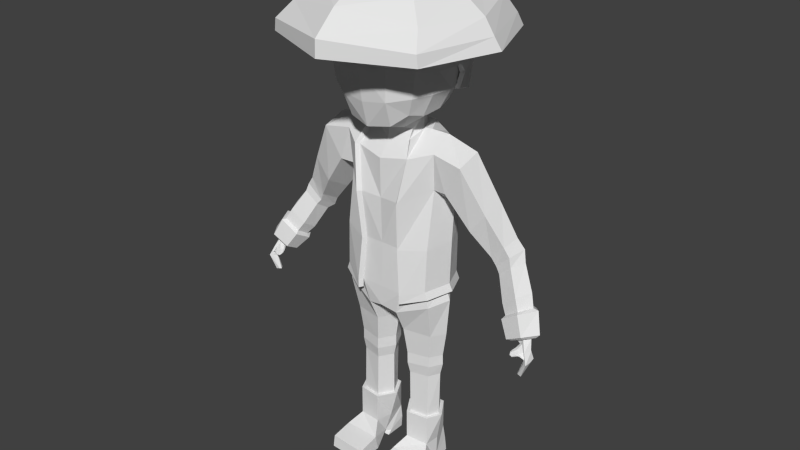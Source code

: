 # Source: yamato_civil.blend  (saved by Blender 2.75.0; exported with 4.5.12 LTS)
import bpy
from mathutils import Matrix  # noqa: F401  (used for matrix-valued properties, if any)

bpy.ops.wm.read_factory_settings(use_empty=True)
scene = bpy.context.scene
scene.name = 'Scene'

# ---- collections
col_collection_1 = bpy.data.collections.new('Collection 1'); scene.collection.children.link(col_collection_1)

# ---- world
world_world = bpy.data.worlds.new('World'); scene.world = world_world
world_world.color = (0.05088, 0.05088, 0.05088)
world_world.use_sun_shadow = False
world_world.sun_shadow_jitter_overblur = 0.0
world_world.cycles.sampling_method = 'MANUAL'
world_world.cycles.sample_map_resolution = 256

# ---- meshes
me_cube_002 = bpy.data.meshes.new('Cube.002')
me_cube_002.from_pydata([(-0.4102, -1.874, 5.578), (-0.7697, 1.326, 5.482), (-0.7205, 1.277, 6.151), (-0.7205, -1.503, 6.182), (-1.669, -0.6467, 5.463), (-0.7011, -1.615, 5.533), (-1.286, -1.11, 6.099), (-1.386, -1.266, 5.664), (-1.67, 0.2072, 5.152), (-1.557, 0.3876, 4.649), (-1.47, 0.8732, 4.526), (-0.8452, 1.13, 4.343), (-1.428, 0.3386, 4.625), (-1.375, 0.7734, 4.504), (-0.8058, 0.9966, 4.33), (-1.786, -0.06838, 5.476), (-0.7619, 1.405, 6.186), (-0.7041, 1.13, 6.811), (-1.379, 1.052, 6.132), (-0.8092, 1.459, 5.495), (-1.698, 0.5319, 6.172), (-1.814, 0.2339, 5.209), (-1.353, 0.5043, 6.773), (-1.8, -0.06492, 6.215), (-1.699, -0.6599, 6.173), (-1.352, -0.637, 6.767), (-1.384, -1.198, 6.145), (-1.816, -0.7157, 5.485), (-0.7742, -1.623, 6.23), (-0.7624, -1.662, 5.557), (-0.7081, -1.292, 6.796), (-0.7391, -0.7357, 7.148), (-0.7808, -0.07061, 7.276), (-0.7397, 0.5917, 7.172), (-1.47, 1.119, 5.503), (-1.923, -0.06876, 5.5), (-1.432, -0.06651, 6.854), (-1.486, -1.359, 5.691), (-1.172, 0.914, 6.592), (-1.174, -1.056, 6.586), (-0.3803, -1.582, 6.184), (-0.3488, -1.757, 5.543), (-0.4474, 1.191, 4.402), (-0.4038, 1.444, 6.173), (-0.4103, -1.705, 6.231), (-0.3919, -0.7753, 7.157), (-0.3922, 0.6189, 7.19), (-0.4015, 1.481, 5.524), (-0.4137, -0.07592, 7.295), (-0.3736, 1.177, 6.817), (-0.3757, -1.362, 6.794), (-0.7205, 1.277, 6.151), (-1.314, 1.003, 5.512), (-1.552, -0.6022, 6.141), (-1.536, 0.4975, 6.127), (-1.682, -0.05736, 6.169), (-1.206, 0.9685, 6.122), (-0.4048, 1.347, 5.525), (-0.4474, 1.08, 4.402), (-0.3835, 1.347, 6.169), (0.4102, -1.874, 5.578), (0.7697, 1.326, 5.482), (0.7205, 1.277, 6.151), (0.7205, -1.503, 6.182), (1.669, -0.6467, 5.463), (0.7011, -1.615, 5.533), (1.286, -1.11, 6.099), (1.386, -1.266, 5.664), (1.67, 0.2072, 5.152), (1.557, 0.3876, 4.649), (1.47, 0.8732, 4.526), (0.8452, 1.13, 4.343), (1.428, 0.3386, 4.625), (1.375, 0.7734, 4.504), (0.8058, 0.9966, 4.33), (1.786, -0.06838, 5.476), (0.7619, 1.405, 6.186), (0.7041, 1.13, 6.811), (1.379, 1.052, 6.132), (0.8092, 1.459, 5.495), (1.698, 0.5319, 6.172), (1.814, 0.2339, 5.209), (1.353, 0.5043, 6.773), (1.8, -0.06492, 6.215), (1.699, -0.6599, 6.173), (1.352, -0.637, 6.767), (1.384, -1.198, 6.145), (1.816, -0.7157, 5.485), (0.7742, -1.623, 6.23), (0.7624, -1.662, 5.557), (0.7081, -1.292, 6.796), (0.7391, -0.7357, 7.148), (0.7808, -0.07061, 7.276), (0.7397, 0.5917, 7.172), (1.47, 1.119, 5.503), (1.923, -0.06876, 5.5), (1.432, -0.06651, 6.854), (1.486, -1.359, 5.691), (1.172, 0.914, 6.592), (1.174, -1.056, 6.586), (0.3803, -1.582, 6.184), (0.3488, -1.757, 5.543), (0.4474, 1.191, 4.402), (0.4038, 1.444, 6.173), (0.4103, -1.705, 6.231), (0.3919, -0.7753, 7.157), (0.3922, 0.6189, 7.19), (0.4015, 1.481, 5.524), (0.4137, -0.07592, 7.295), (0.3736, 1.177, 6.817), (0.3757, -1.362, 6.794), (0.7205, 1.277, 6.151), (0.0, -1.668, 6.186), (0.0, 1.259, 4.466), (0.0, 1.486, 6.16), (0.0, -1.796, 6.233), (0.0, -0.8187, 7.167), (0.0, 0.6487, 7.21), (0.0, 1.229, 6.823), (0.0, -1.401, 6.757), (0.0, -0.08172, 7.316), (0.0, -1.787, 5.512), (0.0, -1.883, 5.574), (0.0, 1.513, 5.567), (1.314, 1.003, 5.512), (1.552, -0.6022, 6.141), (1.536, 0.4975, 6.127), (1.682, -0.05736, 6.169), (1.206, 0.9685, 6.122), (0.4048, 1.347, 5.525), (0.4474, 1.08, 4.402), (0.0, 1.147, 4.466), (0.0, 1.379, 5.561), (0.3835, 1.347, 6.169), (0.0, 1.379, 6.155), (-1.576, -0.613, 6.136), (-1.669, -0.06487, 6.177), (-1.786, -0.06838, 5.485), (-0.5337, 0.4427, 3.481), (-1.259, -0.6208, -0.9397), (-0.681, 1.08, 4.897), (-1.576, 0.4833, 6.136), (-1.523, -0.6837, 4.765), (-1.469, 0.4573, 4.889), (-0.7205, -1.503, 6.192), (-0.7145, -1.556, 4.607), (-0.6637, 0.4884, 3.972), (-0.6343, -0.7523, 3.704), (-1.642, -0.07892, 4.8), (-1.562, 0.4496, 5.463), (-0.7718, -1.615, 5.486), (-0.6374, -0.1411, 3.759), (-1.282, 0.9129, 4.905), (-0.6355, 0.9423, 4.36), (-1.286, -1.11, 6.109), (-1.274, -1.193, 4.732), (-1.225, -0.6725, 4.141), (-1.212, 0.4437, 4.33), (-0.6481, -1.278, 3.883), (-1.378, -1.206, 5.463), (-1.289, -0.08836, 4.191), (-1.069, -1.069, 4.222), (-1.055, 0.791, 4.519), (-1.396, -0.6139, -1.49), (-1.195, 0.6513, -1.604), (-0.4754, -0.8723, -1.847), (-0.4664, 0.8474, -1.887), (-1.182, -0.3193, -5.388), (-1.046, 0.4994, -5.388), (-0.6296, -0.3991, -5.388), (-0.5987, 0.4751, -5.388), (-1.046, 0.4385, -3.696), (-0.5185, 0.5463, -3.692), (-0.5653, -0.4625, -3.681), (-1.232, -0.3204, -3.642), (-0.4192, 0.6374, -2.537), (-1.313, -0.3847, -2.55), (-1.08, 0.5102, -2.547), (-0.4778, -0.5523, -2.538), (-1.651, 0.04201, -1.426), (-0.1533, 0.03486, -1.99), (-1.343, 0.04035, -5.388), (-0.3589, 0.0359, -5.388), (-1.453, 0.0404, -3.625), (-0.2845, 0.03647, -3.695), (-0.1594, 0.03612, -2.544), (-1.556, 0.04075, -2.564), (-1.257, -0.4075, -5.388), (-0.2409, 0.03131, -5.388), (-1.09, 0.604, -5.388), (-0.5754, -0.5061, -5.388), (-0.5372, 0.5739, -5.388), (-1.456, 0.0368, -5.388), (-1.257, -0.4129, -6.312), (-1.09, 0.604, -6.29), (-0.5754, -0.5007, -6.267), (-1.303, 0.03605, -6.29), (-0.4868, 0.03206, -6.29), (-0.3579, -0.8554, -6.6), (-1.475, -0.8165, -6.609), (-0.3579, -1.531, -6.735), (-1.475, -1.461, -6.722), (-0.3579, -1.584, -7.073), (-1.475, -1.521, -7.073), (-0.3579, -0.7434, -7.073), (-1.475, -0.7254, -7.073), (-0.5754, -0.123, -6.833), (-1.257, -0.1271, -6.85), (-0.5182, 0.07392, -6.945), (-1.323, -0.01931, -6.896), (-0.5275, -0.04008, -7.073), (-1.315, -0.09638, -7.073), (-0.5311, 0.5856, -7.073), (-1.26, 0.5522, -7.073), (-0.5064, 0.5929, -6.705), (-1.166, 0.6081, -6.702), (-0.5372, 0.5739, -6.29), (-4.23, -0.2897, -1.455), (-4.682, -0.3173, -1.855), (-4.608, -0.4582, -1.869), (-4.712, -0.5141, -1.865), (-4.696, -0.7126, -1.884), (-4.593, -0.656, -1.882), (-4.513, -0.5505, -1.894), (-4.49, -0.5577, -2.37), (-4.513, -0.6266, -2.334), (-4.493, -0.4977, -2.322), (-4.416, -0.4842, -2.295), (-4.406, -0.6148, -2.304), (-4.368, -0.5596, -2.316), (-4.571, -0.6141, -1.594), (-4.658, -0.4243, -1.601), (-4.397, -0.4218, -1.662), (-4.432, -0.3144, -1.606), (-4.525, -0.2716, -1.577), (-4.603, -0.6441, -1.776), (-4.544, -0.6014, -1.792), (-4.492, -0.5394, -1.798), (-4.421, -0.4997, -1.431), (-4.33, -0.4553, -1.47), (-4.304, -0.3878, -1.514), (-4.518, -0.5777, -1.605), (-4.404, -0.4607, -1.654), (-4.495, -0.7142, -1.677), (-4.242, -0.4995, -1.613), (-4.435, -0.666, -1.635), (-4.324, -0.5578, -1.648), (-4.461, -0.6897, -1.69), (-4.408, -0.6277, -1.691), (-4.338, -0.588, -1.584), (-4.247, -0.5436, -1.595), (-4.393, -0.7486, -1.668), (-4.392, -0.7385, -1.704), (-4.348, -0.6853, -1.706), (-4.275, -0.6624, -1.621), (-4.206, -0.5738, -1.649), (-4.267, -0.6202, -1.672), (-4.293, -0.7913, -1.703), (-4.207, -0.6156, -1.631), (-4.364, -0.7242, -1.659), (-4.304, -0.7814, -1.729), (-4.285, -0.7371, -1.738), (-4.216, -0.7195, -1.653), (-4.183, -0.6808, -1.672), (-4.192, -0.6481, -1.686), (-4.239, -0.7675, -1.678), (-4.224, -0.7025, -1.725), (-4.214, -0.7608, -1.713), (-0.6312, -0.368, 3.56), (-0.5115, 0.3041, 3.8), (-0.5313, 0.04151, 3.67), (-0.6714, 0.03522, 3.432), (-1.025, 0.4077, -4.032), (-0.6074, -0.3967, -4.022), (-0.5684, 0.4804, -4.029), (-1.183, -0.2808, -3.993), (-1.369, 0.04123, -3.981), (-0.3584, 0.03763, -4.031), (-1.044, 0.4358, -3.35), (-0.557, -0.4581, -3.338), (-0.5096, 0.5428, -3.345), (-1.232, -0.3171, -3.315), (-0.282, 0.03698, -3.349), (-1.446, 0.04088, -3.308), (-1.622, 0.1964, 1.561), (-4.381, -0.1474, -1.282), (-0.6001, -1.003, 1.632), (-0.6676, 0.992, -1.178), (-0.6934, -1.122, 1.635), (-1.137, 0.7577, -1.021), (-0.5446, -0.8764, 0.2052), (-0.665, -0.9303, -1.139), (-1.4, -0.4159, 2.029), (-1.285, 0.7354, 2.115), (-0.6899, 1.149, -1.132), (-4.429, -0.4711, -1.283), (-0.734, -1.065, -1.135), (-1.62, 0.05216, -0.8929), (-1.37, -0.7242, -0.9372), (-4.213, -0.4414, -1.385), (-1.389, -0.6707, 0.3287), (-0.6632, -0.5528, 3.27), (-1.455, -0.5315, 3.093), (-1.488, 0.0956, 3.466), (-1.232, 0.8811, -0.9802), (-1.252, 0.8708, 0.4588), (-1.264, 0.7212, 2.933), (-0.7274, 0.9731, 3.09), (-2.318, 0.1801, 3.171), (-1.807, -0.4898, 2.064), (-1.689, 0.1756, 1.514), (-1.731, 0.7566, 2.227), (-2.947, -0.2836, 1.718), (-2.715, 0.7597, 1.651), (-0.665, -0.9303, -1.402), (-1.561, 0.05483, -1.119), (-0.734, -1.065, -1.398), (-1.469, 0.04204, -0.8919), (-3.832, 0.3706, 0.3935), (-3.215, 0.3742, -0.2195), (-3.394, 0.7111, 0.03927), (-4.465, -0.02276, -1.295), (-3.28, -0.01172, 0.02534), (-4.476, -0.601, -1.222), (-4.028, -0.335, -0.2678), (-3.596, -0.2706, -0.612), (-3.55, 0.1236, -0.8665), (-3.669, 0.4832, -0.5927), (-3.961, 0.411, -0.3728), (-4.247, 0.1122, -0.2382), (-4.006, -0.6315, -1.387), (-1.228, 0.7705, -1.243), (-3.967, -0.2656, -1.584), (-4.17, 0.1392, -1.479), (-0.6676, 0.992, -1.441), (-4.529, 0.1138, -1.275), (-4.566, -0.298, -1.283), (-4.483, -0.69, -1.118), (-4.248, -0.5431, -0.6004), (-3.727, -0.4811, -0.9521), (-3.679, -0.003954, -1.227), (-3.915, 0.4082, -1.012), (-4.246, 0.3541, -0.7864), (-4.792, -0.2633, -1.121), (-4.546, -0.004276, -0.6036), (-4.402, -0.02542, -0.5715), (-4.18, -0.425, -0.5906), (-4.132, 0.2642, -0.6848), (-4.465, -0.02276, -1.295), (-3.739, -0.01796, -1.096), (-3.577, -0.02315, 0.6102), (-0.8007, -0.8197, 2.881), (-4.204, 0.01104, -1.425), (-3.441, 0.8113, 0.5378), (-3.001, 0.3562, 1.875), (-2.498, -0.3073, 1.128), (-2.366, 0.3474, 0.7736), (-2.441, 0.9225, 1.26), (-3.85, 0.3234, -0.8745), (-4.221, -0.1135, -1.342), (-4.705, -0.2944, -1.223), (-3.249, 0.7654, 0.8197), (-3.491, 0.4583, 0.9706), (-3.409, -0.04201, 0.8524), (-3.017, -0.01808, 0.4272), (-2.886, 0.4485, 0.1787), (-4.476, -0.601, -1.222), (-2.99, 0.8725, 0.536), (-4.109, -0.2947, -1.545), (-4.117, -0.5548, -1.412), (-3.772, -0.3667, -0.8827), (-4.117, -0.5548, -1.412), (-1.461, -0.7114, -1.162), (-4.109, -0.2947, -1.545), (-4.204, 0.01104, -1.425), (-4.465, -0.02276, -1.295), (-4.476, -0.601, -1.222), (-1.351, -0.608, -1.164), (-4.18, -0.425, -0.5906), (-3.772, -0.3667, -0.8827), (-3.739, -0.01796, -1.096), (-3.85, 0.3234, -0.8745), (-4.132, 0.2642, -0.6848), (-4.705, -0.2944, -1.223), (-4.402, -0.02542, -0.5715), (-0.6899, 1.149, -1.395), (-1.323, 0.8939, -1.203), (-1.711, 0.06494, -1.119), (-3.772, -0.3667, -0.8827), (-3.85, 0.3234, -0.8745), (-3.739, -0.01796, -1.096), (-4.18, -0.425, -0.5906), (-4.132, 0.2642, -0.6848), (-4.402, -0.02542, -0.5715), (-0.73, 1.265, 1.908), (-0.8907, -0.9315, 2.929), (-0.6233, -1.005, 0.2108), (-0.9584, 0.04485, 3.494), (-0.7115, 1.054, 0.3787), (-1.632, 0.09485, 0.415), (-2.307, -0.5523, 2.94), (-1.988, 0.5819, 2.79), (-4.705, -0.2944, -1.223), (-4.204, 0.01104, -1.425), (-4.109, -0.2947, -1.545), (-3.7, 0.5042, 0.6926), (-3.603, 0.6346, 0.2536), (-3.148, 0.03343, 0.1859), (-3.071, 0.5271, -0.1166), (-3.182, 0.9137, 0.2578), (-4.117, -0.5548, -1.412), (-3.66, -0.06666, 0.36), (-0.6811, 0.5606, 3.525), (-0.7352, 0.008917, 3.486), (-0.7571, -0.6185, 3.368), (-0.8152, -0.5622, -6.684), (-0.6632, -0.5528, 3.27), (-1.574, -0.6295, 5.477), (1.576, -0.613, 6.136), (1.669, -0.06487, 6.177), (1.786, -0.06838, 5.485), (0.5337, 0.4427, 3.481), (1.259, -0.6208, -0.9397), (0.681, 1.08, 4.897), (1.576, 0.4833, 6.136), (1.523, -0.6837, 4.765), (1.469, 0.4573, 4.889), (0.7205, -1.503, 6.192), (0.7145, -1.556, 4.607), (0.6637, 0.4884, 3.972), (0.6343, -0.7523, 3.704), (1.642, -0.07892, 4.8), (1.562, 0.4496, 5.463), (0.7718, -1.615, 5.486), (0.6374, -0.1411, 3.759), (1.282, 0.9129, 4.905), (0.6355, 0.9423, 4.36), (1.286, -1.11, 6.109), (1.274, -1.193, 4.732), (1.225, -0.6725, 4.141), (1.212, 0.4437, 4.33), (0.6481, -1.278, 3.883), (1.378, -1.206, 5.463), (1.289, -0.08836, 4.191), (1.069, -1.069, 4.222), (1.055, 0.791, 4.519), (1.396, -0.6139, -1.49), (1.195, 0.6513, -1.604), (0.4754, -0.8723, -1.847), (0.4664, 0.8474, -1.887), (1.182, -0.3193, -5.388), (1.046, 0.4994, -5.388), (0.6296, -0.3991, -5.388), (0.5987, 0.4751, -5.388), (1.046, 0.4385, -3.696), (0.5185, 0.5463, -3.692), (0.5653, -0.4625, -3.681), (1.232, -0.3204, -3.642), (0.4192, 0.6374, -2.537), (1.313, -0.3847, -2.55), (1.08, 0.5102, -2.547), (0.4778, -0.5523, -2.538), (1.651, 0.04201, -1.426), (0.1533, 0.03486, -1.99), (1.343, 0.04035, -5.388), (0.3589, 0.0359, -5.388), (1.453, 0.0404, -3.625), (0.2845, 0.03647, -3.695), (0.1594, 0.03612, -2.544), (1.556, 0.04075, -2.564), (1.257, -0.4075, -5.388), (0.2409, 0.03131, -5.388), (1.09, 0.604, -5.388), (0.5754, -0.5061, -5.388), (0.5372, 0.5739, -5.388), (1.456, 0.0368, -5.388), (1.257, -0.4129, -6.312), (1.09, 0.604, -6.29), (0.5754, -0.5007, -6.267), (1.303, 0.03605, -6.29), (0.4868, 0.03206, -6.29), (0.3579, -0.8554, -6.6), (1.475, -0.8165, -6.609), (0.3579, -1.531, -6.735), (1.475, -1.461, -6.722), (0.3579, -1.584, -7.073), (1.475, -1.521, -7.073), (0.3579, -0.7434, -7.073), (1.475, -0.7254, -7.073), (0.5754, -0.123, -6.833), (1.257, -0.1271, -6.85), (0.5182, 0.07392, -6.945), (1.323, -0.01931, -6.896), (0.5275, -0.04008, -7.073), (1.315, -0.09638, -7.073), (0.5311, 0.5856, -7.073), (1.26, 0.5522, -7.073), (0.5064, 0.5929, -6.705), (1.166, 0.6081, -6.702), (0.5372, 0.5739, -6.29), (4.23, -0.2897, -1.455), (4.682, -0.3173, -1.855), (4.608, -0.4582, -1.869), (4.712, -0.5141, -1.865), (4.696, -0.7126, -1.884), (4.593, -0.656, -1.882), (4.513, -0.5505, -1.894), (4.49, -0.5577, -2.37), (4.513, -0.6266, -2.334), (4.493, -0.4977, -2.322), (4.416, -0.4842, -2.295), (4.406, -0.6148, -2.304), (4.368, -0.5596, -2.316), (4.571, -0.6141, -1.594), (4.658, -0.4243, -1.601), (4.397, -0.4218, -1.662), (4.432, -0.3144, -1.606), (4.525, -0.2716, -1.577), (4.603, -0.6441, -1.776), (4.544, -0.6014, -1.792), (4.492, -0.5394, -1.798), (4.421, -0.4997, -1.431), (4.33, -0.4553, -1.47), (4.304, -0.3878, -1.514), (4.518, -0.5777, -1.605), (4.404, -0.4607, -1.654), (4.495, -0.7142, -1.677), (4.242, -0.4995, -1.613), (4.435, -0.666, -1.635), (4.324, -0.5578, -1.648), (4.461, -0.6897, -1.69), (4.408, -0.6277, -1.691), (4.338, -0.588, -1.584), (4.247, -0.5436, -1.595), (4.393, -0.7486, -1.668), (4.392, -0.7385, -1.704), (4.348, -0.6853, -1.706), (4.275, -0.6624, -1.621), (4.206, -0.5738, -1.649), (4.267, -0.6202, -1.672), (4.293, -0.7913, -1.703), (4.207, -0.6156, -1.631), (4.364, -0.7242, -1.659), (4.304, -0.7814, -1.729), (4.285, -0.7371, -1.738), (4.216, -0.7195, -1.653), (4.183, -0.6808, -1.672), (4.192, -0.6481, -1.686), (4.239, -0.7675, -1.678), (4.224, -0.7025, -1.725), (4.214, -0.7608, -1.713), (0.6312, -0.368, 3.56), (0.5115, 0.3041, 3.8), (0.5313, 0.04151, 3.67), (0.6714, 0.03522, 3.432), (1.025, 0.4077, -4.032), (0.6074, -0.3967, -4.022), (0.5684, 0.4804, -4.029), (1.183, -0.2808, -3.993), (1.369, 0.04123, -3.981), (0.3584, 0.03763, -4.031), (1.044, 0.4358, -3.35), (0.557, -0.4581, -3.338), (0.5096, 0.5428, -3.345), (1.232, -0.3171, -3.315), (0.282, 0.03698, -3.349), (1.446, 0.04088, -3.308), (1.622, 0.1964, 1.561), (4.381, -0.1474, -1.282), (0.6001, -1.003, 1.632), (0.6676, 0.992, -1.178), (0.6934, -1.122, 1.635), (1.137, 0.7577, -1.021), (0.5446, -0.8764, 0.2052), (0.665, -0.9303, -1.139), (1.4, -0.4159, 2.029), (1.285, 0.7354, 2.115), (0.6899, 1.149, -1.132), (4.429, -0.4711, -1.283), (0.734, -1.065, -1.135), (1.62, 0.05216, -0.8929), (1.37, -0.7242, -0.9372), (4.213, -0.4414, -1.385), (1.389, -0.6707, 0.3287), (0.6632, -0.5528, 3.27), (1.455, -0.5315, 3.093), (1.488, 0.0956, 3.466), (1.232, 0.8811, -0.9802), (1.252, 0.8708, 0.4588), (1.264, 0.7212, 2.933), (0.7274, 0.9731, 3.09), (2.318, 0.1801, 3.171), (1.807, -0.4898, 2.064), (1.689, 0.1756, 1.514), (1.731, 0.7566, 2.227), (2.947, -0.2836, 1.718), (2.715, 0.7597, 1.651), (0.665, -0.9303, -1.402), (1.561, 0.05483, -1.119), (0.734, -1.065, -1.398), (1.469, 0.04204, -0.8919), (3.832, 0.3706, 0.3935), (3.215, 0.3742, -0.2195), (3.394, 0.7111, 0.03927), (4.465, -0.02276, -1.295), (3.28, -0.01172, 0.02534), (4.476, -0.601, -1.222), (4.028, -0.335, -0.2678), (3.596, -0.2706, -0.612), (3.55, 0.1236, -0.8665), (3.669, 0.4832, -0.5927), (3.961, 0.411, -0.3728), (4.247, 0.1122, -0.2382), (4.006, -0.6315, -1.387), (1.228, 0.7705, -1.243), (3.967, -0.2656, -1.584), (4.17, 0.1392, -1.479), (0.6676, 0.992, -1.441), (4.529, 0.1138, -1.275), (4.566, -0.298, -1.283), (4.483, -0.69, -1.118), (4.248, -0.5431, -0.6004), (3.727, -0.4811, -0.9521), (3.679, -0.003954, -1.227), (3.915, 0.4082, -1.012), (4.246, 0.3541, -0.7864), (4.792, -0.2633, -1.121), (4.546, -0.004276, -0.6036), (4.402, -0.02542, -0.5715), (4.18, -0.425, -0.5906), (4.132, 0.2642, -0.6848), (4.465, -0.02276, -1.295), (3.739, -0.01796, -1.096), (3.577, -0.02315, 0.6102), (0.8007, -0.8197, 2.881), (4.204, 0.01104, -1.425), (3.441, 0.8113, 0.5378), (3.001, 0.3562, 1.875), (2.498, -0.3073, 1.128), (2.366, 0.3474, 0.7736), (2.441, 0.9225, 1.26), (3.85, 0.3234, -0.8745), (4.221, -0.1135, -1.342), (4.705, -0.2944, -1.223), (3.249, 0.7654, 0.8197), (3.491, 0.4583, 0.9706), (3.409, -0.04201, 0.8524), (3.017, -0.01808, 0.4272), (2.886, 0.4485, 0.1787), (4.476, -0.601, -1.222), (2.99, 0.8725, 0.536), (4.109, -0.2947, -1.545), (4.117, -0.5548, -1.412), (3.772, -0.3667, -0.8827), (4.117, -0.5548, -1.412), (1.461, -0.7114, -1.162), (4.109, -0.2947, -1.545), (4.204, 0.01104, -1.425), (4.465, -0.02276, -1.295), (4.476, -0.601, -1.222), (1.351, -0.608, -1.164), (4.18, -0.425, -0.5906), (3.772, -0.3667, -0.8827), (3.739, -0.01796, -1.096), (3.85, 0.3234, -0.8745), (4.132, 0.2642, -0.6848), (4.705, -0.2944, -1.223), (4.402, -0.02542, -0.5715), (0.6899, 1.149, -1.395), (1.323, 0.8939, -1.203), (1.711, 0.06494, -1.119), (3.772, -0.3667, -0.8827), (3.85, 0.3234, -0.8745), (3.739, -0.01796, -1.096), (4.18, -0.425, -0.5906), (4.132, 0.2642, -0.6848), (4.402, -0.02542, -0.5715), (0.73, 1.265, 1.908), (0.8907, -0.9315, 2.929), (0.6233, -1.005, 0.2108), (0.9584, 0.04485, 3.494), (0.7115, 1.054, 0.3787), (1.632, 0.09485, 0.415), (2.307, -0.5523, 2.94), (1.988, 0.5819, 2.79), (4.705, -0.2944, -1.223), (4.204, 0.01104, -1.425), (4.109, -0.2947, -1.545), (3.7, 0.5042, 0.6926), (3.603, 0.6346, 0.2536), (3.148, 0.03343, 0.1859), (3.071, 0.5271, -0.1166), (3.182, 0.9137, 0.2578), (4.117, -0.5548, -1.412), (3.66, -0.06666, 0.36), (0.6811, 0.5606, 3.525), (0.7352, 0.008917, 3.486), (0.7571, -0.6185, 3.368), (0.8152, -0.5622, -6.684), (0.6632, -0.5528, 3.27), (0.0, 1.199, 4.858), (0.0, -1.77, 5.475), (0.0, 0.9652, 4.306), (0.0, -0.9303, -1.139), (0.0, -0.8865, 0.2252), (0.0, 1.0, -1.748), (0.0, -0.9303, -1.748), (0.0, 0.6093, 3.512), (0.0, 1.12, 4.468), (0.0, 1.12, 4.468), (0.0, 1.0, -1.139), (0.0, 0.5196, 3.925), (0.0, -1.622, 4.503), (0.0, -0.7341, 3.581), (0.0, 0.312, 3.765), (0.0, -0.5778, 3.596), (0.0, -0.9511, 2.743), (0.0, -0.9303, 1.589), (0.04023, -0.6326, 3.195), (0.0, 1.271, 1.909), (0.0, 0.9795, 3.09), (0.0, 1.058, 0.3757), (0.0, 1.151, -1.129), (0.0, 1.022, -1.405), (0.0, 1.151, -1.393), (0.0, -1.43, 3.775), (0.0, 0.4706, 3.47), (0.0, -0.1566, -1.798), (1.574, -0.6295, 5.477), (0.0, -1.77, 6.17), (-3.038, -0.01991, 6.041), (-2.252, -2.293, 6.379), (-2.868, -0.108, 6.401), (-2.116, 1.946, 6.411), (-1.93, 1.582, 6.952), (-1.962, -1.886, 6.831), (-2.589, -0.1181, 6.836), (-1.446, -1.421, 7.396), (-1.919, -0.1656, 7.353), (-1.477, 1.105, 7.381), (-0.8635, -1.081, 7.777), (-1.306, -0.1655, 7.746), (-1.09, 0.7673, 7.736), (-0.5293, -0.7142, 7.955), (-0.7767, -0.1184, 7.955), (-0.545, 0.4431, 7.955), (-2.294, -2.288, 6.041), (-2.216, 2.096, 6.041), (-1.337, 1.064, 6.041), (-1.456, -1.291, 6.041), (-1.769, -0.1184, 6.041), (-0.7002, -0.8157, 7.141), (-0.9909, -0.1184, 7.14), (-0.7001, 0.5791, 7.141), (0.01774, -3.256, 6.041), (3.073, -0.01991, 6.041), (0.01774, 2.811, 6.332), (0.01774, -3.237, 6.519), (2.288, -2.293, 6.379), (2.903, -0.108, 6.401), (2.152, 1.946, 6.411), (0.01774, 2.385, 6.911), (0.01774, -2.566, 7.142), (1.965, 1.582, 6.952), (1.998, -1.886, 6.831), (2.624, -0.1181, 6.836), (0.01774, 1.923, 7.397), (1.481, -1.421, 7.396), (1.955, -0.1656, 7.353), (0.01774, -1.976, 7.497), (1.513, 1.105, 7.381), (0.01774, 1.366, 7.722), (0.01774, -1.368, 7.772), (0.8989, -1.081, 7.777), (1.342, -0.1655, 7.746), (1.125, 0.7673, 7.736), (0.01774, 0.7766, 7.953), (0.01774, -1.013, 7.953), (0.5648, -0.7142, 7.955), (0.8122, -0.1184, 7.955), (0.5805, 0.4431, 7.955), (0.01774, 2.999, 6.041), (2.329, -2.288, 6.041), (2.252, 2.096, 6.041), (0.01774, -1.897, 6.041), (1.372, 1.064, 6.041), (0.01774, 1.641, 6.041), (1.491, -1.291, 6.041), (1.804, -0.1184, 6.041), (0.01774, 0.8737, 7.144), (0.01774, -1.11, 7.349), (0.7357, -0.8157, 7.141), (1.026, -0.1184, 7.14), (0.7356, 0.5791, 7.141)], [(708, 709)], [(3, 5, 7, 6), (47, 42, 11, 19), (12, 9, 10, 13), (13, 10, 11, 14), (21, 9, 12, 8), (15, 35, 21, 8), (5, 29, 37, 7), (19, 11, 10, 34), (43, 49, 118, 114), (16, 18, 38, 17), (16, 19, 34, 18), (20, 21, 35, 23), (20, 18, 34, 21), (20, 22, 38, 18), (20, 23, 36, 22), (24, 23, 35, 27), (24, 25, 36, 23), (24, 26, 39, 25), (24, 27, 37, 26), (28, 26, 37, 29), (28, 30, 39, 26), (44, 115, 119, 50), (45, 116, 120, 48), (45, 50, 119, 116), (31, 25, 39, 30), (31, 32, 36, 25), (46, 48, 120, 117), (33, 22, 36, 32), (33, 17, 38, 22), (46, 117, 118, 49), (34, 10, 9, 21), (33, 46, 49, 17), (33, 32, 48, 46), (31, 30, 50, 45), (31, 45, 48, 32), (28, 44, 50, 30), (16, 17, 49, 43), (16, 43, 47, 19), (115, 44, 0, 122), (4, 27, 35, 15), (122, 0, 41, 121), (28, 29, 0, 44), (41, 0, 29, 5), (7, 37, 27, 4), (43, 114, 123, 47), (47, 123, 113, 42), (8, 12, 13, 52), (13, 14, 1, 52), (41, 5, 3, 40), (15, 8, 54, 55), (4, 15, 55, 53), (121, 41, 40, 112), (7, 4, 53, 6), (52, 56, 54, 8), (52, 1, 2, 56), (42, 113, 131, 58), (11, 42, 58, 14), (58, 131, 132, 57), (14, 58, 57, 1), (57, 132, 134, 59), (1, 57, 59, 2), (63, 66, 67, 65), (107, 79, 71, 102), (72, 73, 70, 69), (73, 74, 71, 70), (81, 68, 72, 69), (75, 68, 81, 95), (65, 67, 97, 89), (79, 94, 70, 71), (103, 114, 118, 109), (76, 77, 98, 78), (76, 78, 94, 79), (80, 83, 95, 81), (80, 81, 94, 78), (80, 78, 98, 82), (80, 82, 96, 83), (84, 87, 95, 83), (84, 83, 96, 85), (84, 85, 99, 86), (84, 86, 97, 87), (88, 89, 97, 86), (88, 86, 99, 90), (104, 110, 119, 115), (105, 108, 120, 116), (105, 116, 119, 110), (91, 90, 99, 85), (91, 85, 96, 92), (106, 117, 120, 108), (93, 92, 96, 82), (93, 82, 98, 77), (106, 109, 118, 117), (94, 81, 69, 70), (93, 77, 109, 106), (93, 106, 108, 92), (91, 105, 110, 90), (91, 92, 108, 105), (88, 90, 110, 104), (76, 103, 109, 77), (76, 79, 107, 103), (115, 122, 60, 104), (64, 75, 95, 87), (122, 121, 101, 60), (88, 104, 60, 89), (101, 65, 89, 60), (67, 64, 87, 97), (103, 107, 123, 114), (107, 102, 113, 123), (68, 124, 73, 72), (73, 124, 61, 74), (101, 100, 63, 65), (75, 127, 126, 68), (64, 125, 127, 75), (121, 112, 100, 101), (67, 66, 125, 64), (124, 68, 126, 128), (124, 128, 62, 61), (102, 130, 131, 113), (71, 74, 130, 102), (130, 129, 132, 131), (74, 61, 129, 130), (129, 133, 134, 132), (61, 62, 133, 129), (165, 180, 727, 706), (720, 307, 412, 707), (180, 166, 705, 727), (707, 412, 138, 726), (153, 702, 711, 146), (138, 412, 413, 271), (140, 153, 162, 152), (142, 156, 161, 155), (142, 148, 160, 156), (143, 157, 160, 148), (143, 152, 162, 157), (145, 712, 701, 150), (271, 270, 269, 138), (145, 155, 161, 158), (145, 150, 159, 155), (146, 157, 162, 153), (146, 151, 160, 157), (147, 156, 160, 151), (147, 158, 161, 156), (140, 700, 702, 153), (274, 170, 168, 272), (275, 167, 169, 273), (277, 182, 170, 274), (276, 181, 167, 275), (283, 183, 174, 281), (282, 184, 172, 280), (281, 174, 173, 279), (280, 172, 171, 278), (166, 175, 177, 164), (163, 176, 178, 165), (180, 185, 175, 166), (179, 186, 176, 163), (164, 177, 186, 179), (165, 178, 185, 180), (279, 173, 184, 282), (278, 171, 183, 283), (272, 168, 181, 276), (273, 169, 182, 277), (214, 208, 210, 212), (214, 216, 208), (216, 197, 206, 208), (204, 198, 200, 202), (209, 215, 213, 211), (189, 194, 196, 192), (194, 215, 209, 196), (193, 196, 209, 207), (193, 199, 198, 195), (206, 195, 198, 204), (206, 197, 195), (199, 201, 200, 198), (201, 203, 202, 200), (203, 205, 204, 202), (205, 207, 206, 204), (207, 209, 208, 206), (209, 211, 210, 208), (211, 213, 212, 210), (213, 215, 214, 212), (201, 199, 205, 203), (168, 189, 192, 181), (181, 192, 187, 167), (169, 190, 188, 182), (182, 188, 191, 170), (167, 187, 190, 169), (170, 191, 189, 168), (192, 196, 193, 187), (191, 216, 194, 189), (188, 197, 216, 191), (190, 195, 197, 188), (187, 193, 195, 190), (215, 194, 216, 214), (222, 228, 229, 223), (224, 229, 228, 225), (226, 227, 229, 224), (221, 225, 228, 222), (220, 224, 225, 221), (231, 220, 221, 230), (232, 223, 219, 233), (233, 219, 218, 234), (234, 218, 220, 231), (217, 240, 242, 232), (223, 229, 227, 219), (219, 227, 226, 218), (218, 226, 224, 220), (223, 237, 236, 222), (232, 242, 237, 223), (222, 236, 235, 221), (221, 235, 241, 230), (240, 244, 246, 242), (248, 253, 252, 247), (247, 252, 251, 243), (267, 260, 261, 266), (265, 257, 260, 267), (262, 265, 267, 263), (263, 267, 266, 264), (237, 248, 247, 236), (239, 250, 244, 240), (242, 246, 248, 237), (241, 245, 249, 238), (235, 243, 245, 241), (238, 249, 250, 239), (236, 247, 243, 235), (246, 256, 253, 248), (244, 255, 256, 246), (250, 258, 255, 244), (245, 259, 254, 249), (243, 251, 259, 245), (259, 265, 262, 254), (252, 260, 257, 251), (254, 262, 263, 258), (251, 257, 265, 259), (256, 266, 261, 253), (258, 263, 264, 255), (253, 261, 260, 252), (255, 264, 266, 256), (270, 268, 147, 151), (146, 269, 270, 151), (173, 273, 277, 184), (171, 272, 276, 183), (183, 276, 275, 174), (184, 277, 274, 172), (174, 275, 273, 173), (172, 274, 272, 171), (177, 278, 283, 186), (178, 279, 282, 185), (175, 280, 278, 177), (176, 281, 279, 178), (185, 282, 280, 175), (186, 283, 281, 176), (293, 311, 401, 306), (306, 401, 308, 303), (292, 309, 310, 284), (404, 373, 371, 410), (305, 304, 297, 399), (303, 308, 400, 302), (302, 395, 397, 303), (293, 305, 399, 284), (394, 398, 305, 293), (284, 399, 300, 292), (292, 300, 396, 288), (719, 721, 398, 394), (721, 722, 294, 398), (303, 397, 307, 306), (300, 298, 296, 396), (302, 292, 288, 395), (720, 719, 394, 307), (307, 394, 293, 306), (302, 400, 309, 292), (399, 297, 298, 300), (398, 294, 304, 305), (400, 312, 355, 309), (401, 313, 354, 308), (308, 354, 312, 400), (309, 355, 356, 310), (310, 356, 357, 311), (311, 357, 313, 401), (322, 325, 326, 319), (318, 329, 324, 411), (411, 324, 325, 322), (320, 327, 328, 406), (319, 326, 327, 320), (406, 328, 329, 318), (312, 363, 364, 355), (313, 361, 362, 354), (354, 362, 363, 312), (355, 364, 365, 356), (356, 365, 367, 357), (357, 367, 361, 313), (351, 286, 717, 716), (294, 385, 386, 304), (348, 335, 333, 352), (349, 340, 341, 358), (345, 344, 338, 346), (369, 330, 337, 366), (347, 342, 344, 345), (360, 343, 335, 348), (339, 330, 332, 340), (344, 343, 337, 338), (338, 337, 330, 339), (341, 333, 335, 342), (340, 332, 333, 341), (342, 335, 343, 344), (373, 368, 369, 371), (382, 347, 345, 384), (384, 345, 346, 378), (380, 349, 358, 381), (375, 348, 352, 374), (371, 369, 366, 376), (346, 338, 339, 370), (366, 337, 343, 360), (352, 333, 332, 368), (358, 341, 342, 347), (370, 339, 340, 349), (368, 332, 330, 369), (403, 374, 373, 404), (323, 376, 383, 402), (390, 380, 381, 389), (393, 384, 378, 391), (321, 375, 374, 403), (392, 382, 384, 393), (379, 370, 349, 380), (381, 358, 347, 382), (374, 352, 368, 373), (376, 366, 360, 383), (378, 346, 370, 379), (383, 360, 348, 375), (328, 392, 393, 329), (326, 390, 389, 327), (327, 389, 392, 328), (304, 386, 387, 297), (324, 391, 388, 325), (329, 393, 391, 324), (325, 388, 390, 326), (284, 310, 311, 293), (391, 378, 379, 388), (402, 383, 375, 321), (367, 409, 353, 361), (365, 408, 409, 367), (364, 407, 408, 365), (362, 405, 350, 363), (361, 353, 405, 362), (363, 350, 407, 364), (410, 371, 376, 323), (389, 381, 382, 392), (388, 379, 380, 390), (395, 414, 413, 397), (397, 413, 412, 307), (407, 322, 319, 408), (405, 318, 411, 350), (350, 411, 322, 407), (409, 320, 406, 353), (408, 319, 320, 409), (353, 406, 318, 405), (317, 179, 163, 139), (139, 163, 165, 291), (287, 166, 164, 289), (289, 164, 179, 317), (230, 241, 238, 295), (285, 234, 231, 336), (359, 233, 234, 285), (217, 232, 233, 359), (336, 231, 230, 295), (295, 238, 239, 299), (299, 239, 240, 217), (301, 268, 270, 271), (716, 718, 301, 351), (314, 316, 372, 377), (377, 372, 387, 315), (334, 385, 724, 723), (331, 386, 385, 334), (315, 387, 386, 331), (287, 334, 723, 710), (139, 377, 315, 317), (289, 331, 334, 287), (296, 316, 314, 291), (722, 724, 385, 294), (291, 314, 377, 139), (336, 402, 321, 285), (317, 315, 331, 289), (359, 403, 404, 217), (290, 396, 296, 291), (286, 288, 396, 290), (285, 321, 403, 359), (351, 395, 288, 286), (146, 711, 714, 269), (217, 404, 410, 299), (271, 413, 414, 301), (299, 410, 323, 295), (301, 414, 395, 351), (297, 387, 372, 298), (295, 323, 402, 336), (298, 372, 316, 296), (199, 193, 207, 205), (249, 254, 258, 250), (147, 713, 725, 158), (147, 268, 715, 713), (145, 158, 725, 712), (726, 138, 269, 714), (710, 705, 166, 287), (286, 290, 704, 717), (291, 165, 706, 703), (290, 291, 703, 704), (718, 416, 301), (718, 715, 268, 416), (142, 155, 159, 417), (159, 150, 144, 154), (417, 159, 154, 135), (150, 701, 729, 144), (448, 706, 727, 463), (720, 707, 695, 590), (463, 727, 705, 449), (707, 726, 421, 695), (436, 429, 711, 702), (421, 554, 696, 695), (423, 435, 445, 436), (425, 438, 444, 439), (425, 439, 443, 431), (426, 431, 443, 440), (426, 440, 445, 435), (428, 433, 701, 712), (554, 421, 552, 553), (428, 441, 444, 438), (428, 438, 442, 433), (429, 436, 445, 440), (429, 440, 443, 434), (430, 434, 443, 439), (430, 439, 444, 441), (423, 436, 702, 700), (557, 555, 451, 453), (558, 556, 452, 450), (560, 557, 453, 465), (559, 558, 450, 464), (566, 564, 457, 466), (565, 563, 455, 467), (564, 562, 456, 457), (563, 561, 454, 455), (449, 447, 460, 458), (446, 448, 461, 459), (463, 449, 458, 468), (462, 446, 459, 469), (447, 462, 469, 460), (448, 463, 468, 461), (562, 565, 467, 456), (561, 566, 466, 454), (555, 559, 464, 451), (556, 560, 465, 452), (497, 495, 493, 491), (497, 491, 499), (499, 491, 489, 480), (487, 485, 483, 481), (492, 494, 496, 498), (472, 475, 479, 477), (477, 479, 492, 498), (476, 490, 492, 479), (476, 478, 481, 482), (489, 487, 481, 478), (489, 478, 480), (482, 481, 483, 484), (484, 483, 485, 486), (486, 485, 487, 488), (488, 487, 489, 490), (490, 489, 491, 492), (492, 491, 493, 494), (494, 493, 495, 496), (496, 495, 497, 498), (484, 486, 488, 482), (451, 464, 475, 472), (464, 450, 470, 475), (452, 465, 471, 473), (465, 453, 474, 471), (450, 452, 473, 470), (453, 451, 472, 474), (475, 470, 476, 479), (474, 472, 477, 499), (471, 474, 499, 480), (473, 471, 480, 478), (470, 473, 478, 476), (498, 497, 499, 477), (505, 506, 512, 511), (507, 508, 511, 512), (509, 507, 512, 510), (504, 505, 511, 508), (503, 504, 508, 507), (514, 513, 504, 503), (515, 516, 502, 506), (516, 517, 501, 502), (517, 514, 503, 501), (500, 515, 525, 523), (506, 502, 510, 512), (502, 501, 509, 510), (501, 503, 507, 509), (506, 505, 519, 520), (515, 506, 520, 525), (505, 504, 518, 519), (504, 513, 524, 518), (523, 525, 529, 527), (531, 530, 535, 536), (530, 526, 534, 535), (550, 549, 544, 543), (548, 550, 543, 540), (545, 546, 550, 548), (546, 547, 549, 550), (520, 519, 530, 531), (522, 523, 527, 533), (525, 520, 531, 529), (524, 521, 532, 528), (518, 524, 528, 526), (521, 522, 533, 532), (519, 518, 526, 530), (529, 531, 536, 539), (527, 529, 539, 538), (533, 527, 538, 541), (528, 532, 537, 542), (526, 528, 542, 534), (542, 537, 545, 548), (535, 534, 540, 543), (537, 541, 546, 545), (534, 542, 548, 540), (539, 536, 544, 549), (541, 538, 547, 546), (536, 535, 543, 544), (538, 539, 549, 547), (553, 434, 430, 551), (429, 434, 553, 552), (456, 467, 560, 556), (454, 466, 559, 555), (466, 457, 558, 559), (467, 455, 557, 560), (457, 456, 556, 558), (455, 454, 555, 557), (460, 469, 566, 561), (461, 468, 565, 562), (458, 460, 561, 563), (459, 461, 562, 564), (468, 458, 563, 565), (469, 459, 564, 566), (576, 589, 684, 594), (589, 586, 591, 684), (575, 567, 593, 592), (687, 693, 654, 656), (588, 682, 580, 587), (586, 585, 683, 591), (585, 586, 680, 678), (576, 567, 682, 588), (677, 576, 588, 681), (567, 575, 583, 682), (575, 571, 679, 583), (719, 677, 681, 721), (721, 681, 577, 722), (586, 589, 590, 680), (583, 679, 579, 581), (585, 678, 571, 575), (720, 590, 677, 719), (590, 589, 576, 677), (585, 575, 592, 683), (682, 583, 581, 580), (681, 588, 587, 577), (683, 592, 638, 595), (684, 591, 637, 596), (591, 683, 595, 637), (592, 593, 639, 638), (593, 594, 640, 639), (594, 684, 596, 640), (605, 602, 609, 608), (601, 694, 607, 612), (694, 605, 608, 607), (603, 689, 611, 610), (602, 603, 610, 609), (689, 601, 612, 611), (595, 638, 647, 646), (596, 637, 645, 644), (637, 595, 646, 645), (638, 639, 648, 647), (639, 640, 650, 648), (640, 596, 644, 650), (634, 716, 717, 569), (577, 587, 669, 668), (631, 635, 616, 618), (632, 641, 624, 623), (628, 629, 621, 627), (652, 649, 620, 613), (630, 628, 627, 625), (643, 631, 618, 626), (622, 623, 615, 613), (627, 621, 620, 626), (621, 622, 613, 620), (624, 625, 618, 616), (623, 624, 616, 615), (625, 627, 626, 618), (656, 654, 652, 651), (665, 667, 628, 630), (667, 661, 629, 628), (663, 664, 641, 632), (658, 657, 635, 631), (654, 659, 649, 652), (629, 653, 622, 621), (649, 643, 626, 620), (635, 651, 615, 616), (641, 630, 625, 624), (653, 632, 623, 622), (651, 652, 613, 615), (686, 687, 656, 657), (606, 685, 666, 659), (673, 672, 664, 663), (676, 674, 661, 667), (604, 686, 657, 658), (675, 676, 667, 665), (662, 663, 632, 653), (664, 665, 630, 641), (657, 656, 651, 635), (659, 666, 643, 649), (661, 662, 653, 629), (666, 658, 631, 643), (611, 612, 676, 675), (609, 610, 672, 673), (610, 611, 675, 672), (587, 580, 670, 669), (607, 608, 671, 674), (612, 607, 674, 676), (608, 609, 673, 671), (567, 576, 594, 593), (674, 671, 662, 661), (685, 604, 658, 666), (650, 644, 636, 692), (648, 650, 692, 691), (647, 648, 691, 690), (645, 646, 633, 688), (644, 645, 688, 636), (646, 647, 690, 633), (693, 606, 659, 654), (672, 675, 665, 664), (671, 673, 663, 662), (678, 680, 696, 697), (680, 590, 695, 696), (690, 691, 602, 605), (688, 633, 694, 601), (633, 690, 605, 694), (692, 636, 689, 603), (691, 692, 603, 602), (636, 688, 601, 689), (600, 422, 446, 462), (422, 574, 448, 446), (570, 572, 447, 449), (572, 600, 462, 447), (513, 578, 521, 524), (568, 619, 514, 517), (642, 568, 517, 516), (500, 642, 516, 515), (619, 578, 513, 514), (578, 582, 522, 521), (582, 500, 523, 522), (584, 554, 553, 551), (716, 634, 584, 718), (597, 660, 655, 599), (660, 598, 670, 655), (617, 723, 724, 668), (614, 617, 668, 669), (598, 614, 669, 670), (570, 710, 723, 617), (422, 600, 598, 660), (572, 570, 617, 614), (579, 574, 597, 599), (722, 577, 668, 724), (574, 422, 660, 597), (619, 568, 604, 685), (600, 572, 614, 598), (642, 500, 687, 686), (573, 574, 579, 679), (569, 573, 679, 571), (568, 642, 686, 604), (634, 569, 571, 678), (429, 552, 714, 711), (500, 582, 693, 687), (554, 584, 697, 696), (582, 578, 606, 693), (584, 634, 678, 697), (580, 581, 655, 670), (578, 619, 685, 606), (581, 579, 599, 655), (482, 488, 490, 476), (532, 533, 541, 537), (430, 441, 725, 713), (430, 713, 715, 551), (428, 712, 725, 441), (726, 714, 552, 421), (710, 570, 449, 705), (569, 717, 704, 573), (574, 703, 706, 448), (573, 704, 703, 574), (718, 584, 699), (718, 699, 551, 715), (425, 728, 442, 438), (442, 437, 427, 433), (728, 418, 437, 442), (433, 427, 729, 701), (426, 432, 420, 431), (431, 420, 728, 425), (420, 419, 418, 728), (432, 424, 419, 420), (143, 148, 137, 149), (148, 142, 417, 137), (137, 417, 135, 136), (149, 137, 136, 141), (733, 734, 761, 756), (741, 744, 745, 742), (772, 777, 743, 740), (742, 745, 776, 771), (740, 743, 744, 741), (750, 752, 751, 749), (751, 752, 753, 789, 790), (747, 733, 756, 781), (746, 731, 732, 730), (730, 732, 733, 747), (754, 757, 731, 746), (732, 736, 734, 733), (757, 762, 735, 731), (731, 735, 736, 732), (736, 738, 739, 734), (762, 769, 737, 735), (734, 739, 766, 761), (735, 737, 738, 736), (738, 741, 742, 739), (769, 772, 740, 737), (739, 742, 771, 766), (737, 740, 741, 738), (781, 786, 748, 747), (730, 750, 749, 746), (747, 748, 750, 730), (746, 749, 784, 754), (748, 753, 752, 750), (749, 751, 790, 784), (786, 789, 753, 748), (743, 777, 776, 745, 744), (760, 756, 761, 763), (774, 775, 780, 779), (772, 773, 778, 777), (775, 771, 776, 780), (773, 774, 779, 778), (788, 787, 791, 792), (791, 790, 789, 793, 792), (783, 781, 756, 760), (782, 755, 759, 758), (755, 783, 760, 759), (754, 782, 758, 757), (759, 760, 763, 765), (757, 758, 764, 762), (758, 759, 765, 764), (765, 763, 770, 768), (762, 764, 767, 769), (763, 761, 766, 770), (764, 765, 768, 767), (768, 770, 775, 774), (769, 767, 773, 772), (770, 766, 771, 775), (767, 768, 774, 773), (781, 783, 785, 786), (755, 782, 787, 788), (783, 755, 788, 785), (782, 754, 784, 787), (785, 788, 792, 793), (787, 784, 790, 791), (786, 785, 793, 789), (778, 779, 780, 776, 777)])
_uv = me_cube_002.uv_layers.new(name='UVMap')
_uv.uv.foreach_set('vector', [0.448, 0.3593, 0.4942, 0.3903, 0.4733, 0.4349, 0.4322, 0.429, 0.5705, 0.5062, 0.5745, 0.5365, 0.563, 0.5367, 0.5616, 0.5084, 0.5313, 0.5341, 0.5322, 0.5325, 0.5451, 0.5326, 0.5443, 0.5369, 0.5443, 0.5369, 0.5451, 0.5326, 0.563, 0.5367, 0.5628, 0.5401, 0.5121, 0.5231, 0.5322, 0.5325, 0.5313, 0.5341, 0.5131, 0.5308, 0.4895, 0.5139, 0.4962, 0.5078, 0.5121, 0.5231, 0.5131, 0.5308, 0.4942, 0.3903, 0.4963, 0.3946, 0.4817, 0.4372, 0.4733, 0.4349, 0.5616, 0.5084, 0.563, 0.5367, 0.5451, 0.5326, 0.5447, 0.5097, 0.5672, 0.493, 0.5642, 0.4807, 0.5706, 0.4791, 0.5747, 0.4911, 0.5603, 0.4943, 0.5461, 0.4957, 0.5487, 0.4855, 0.5585, 0.482, 0.5603, 0.4943, 0.5616, 0.5084, 0.5447, 0.5097, 0.5461, 0.4957, 0.5324, 0.4917, 0.5121, 0.5231, 0.4962, 0.5078, 0.5188, 0.4814, 0.5324, 0.4917, 0.5461, 0.4957, 0.5447, 0.5097, 0.5121, 0.5231, 0.5324, 0.4917, 0.5417, 0.4787, 0.5487, 0.4855, 0.5461, 0.4957, 0.5324, 0.4917, 0.5188, 0.4814, 0.5342, 0.4691, 0.5417, 0.4787, 0.5072, 0.4654, 0.5188, 0.4814, 0.4962, 0.5078, 0.48, 0.4755, 0.5072, 0.4654, 0.5267, 0.4571, 0.5342, 0.4691, 0.5188, 0.4814, 0.5072, 0.4654, 0.5045, 0.4425, 0.5216, 0.4442, 0.5267, 0.4571, 0.5072, 0.4654, 0.48, 0.4755, 0.4817, 0.4372, 0.5045, 0.4425, 0.5185, 0.4178, 0.5045, 0.4425, 0.4817, 0.4372, 0.4963, 0.3946, 0.5185, 0.4178, 0.5338, 0.4334, 0.5216, 0.4442, 0.5045, 0.4425, 0.5292, 0.4086, 0.5432, 0.4006, 0.5505, 0.4214, 0.5411, 0.4272, 0.5485, 0.4434, 0.5567, 0.4391, 0.562, 0.4544, 0.5544, 0.4576, 0.5485, 0.4434, 0.5411, 0.4272, 0.5505, 0.4214, 0.5567, 0.4391, 0.5418, 0.4478, 0.5267, 0.4571, 0.5216, 0.4442, 0.5338, 0.4334, 0.5418, 0.4478, 0.5477, 0.4609, 0.5342, 0.4691, 0.5267, 0.4571, 0.5598, 0.4697, 0.5544, 0.4576, 0.562, 0.4544, 0.5666, 0.4676, 0.5539, 0.4717, 0.5417, 0.4787, 0.5342, 0.4691, 0.5477, 0.4609, 0.5539, 0.4717, 0.5585, 0.482, 0.5487, 0.4855, 0.5417, 0.4787, 0.5598, 0.4697, 0.5666, 0.4676, 0.5706, 0.4791, 0.5642, 0.4807, 0.5447, 0.5097, 0.5451, 0.5326, 0.5322, 0.5325, 0.5121, 0.5231, 0.5539, 0.4717, 0.5598, 0.4697, 0.5642, 0.4807, 0.5585, 0.482, 0.5539, 0.4717, 0.5477, 0.4609, 0.5544, 0.4576, 0.5598, 0.4697, 0.5418, 0.4478, 0.5338, 0.4334, 0.5411, 0.4272, 0.5485, 0.4434, 0.5418, 0.4478, 0.5485, 0.4434, 0.5544, 0.4576, 0.5477, 0.4609, 0.5185, 0.4178, 0.5292, 0.4086, 0.5411, 0.4272, 0.5338, 0.4334, 0.5603, 0.4943, 0.5585, 0.482, 0.5642, 0.4807, 0.5672, 0.493, 0.5603, 0.4943, 0.5672, 0.493, 0.5705, 0.5062, 0.5616, 0.5084, 0.5432, 0.4006, 0.5292, 0.4086, 0.5145, 0.3825, 0.5334, 0.3722, 0.4719, 0.4788, 0.48, 0.4755, 0.4962, 0.5078, 0.4895, 0.5139, 0.5334, 0.3722, 0.5145, 0.3825, 0.512, 0.3752, 0.5314, 0.3664, 0.5185, 0.4178, 0.4963, 0.3946, 0.5145, 0.3825, 0.5292, 0.4086, 0.512, 0.3752, 0.5145, 0.3825, 0.4963, 0.3946, 0.4942, 0.3903, 0.4733, 0.4349, 0.4817, 0.4372, 0.48, 0.4755, 0.4719, 0.4788, 0.5672, 0.493, 0.5747, 0.4911, 0.5788, 0.5027, 0.5705, 0.5062, 0.5705, 0.5062, 0.5788, 0.5027, 0.5891, 0.5324, 0.5745, 0.5365, 0.5131, 0.5308, 0.5313, 0.5341, 0.5443, 0.5369, 0.5289, 0.5805, 0.5443, 0.5369, 0.5628, 0.5401, 0.5633, 0.5928, 0.5289, 0.5805, 0.512, 0.3752, 0.4942, 0.3903, 0.448, 0.3593, 0.4741, 0.3313, 0.4895, 0.5139, 0.5131, 0.5308, 0.4558, 0.588, 0.4312, 0.5369, 0.4719, 0.4788, 0.4895, 0.5139, 0.4312, 0.5369, 0.4153, 0.4841, 0.5314, 0.3664, 0.512, 0.3752, 0.4741, 0.3313, 0.5119, 0.3103, 0.4733, 0.4349, 0.4719, 0.4788, 0.4153, 0.4841, 0.4322, 0.429, 0.5289, 0.5805, 0.5055, 0.6279, 0.4558, 0.588, 0.5131, 0.5308, 0.5289, 0.5805, 0.5633, 0.5928, 0.5605, 0.6439, 0.5055, 0.6279, 0.5745, 0.5365, 0.5891, 0.5324, 0.5905, 0.5363, 0.5744, 0.5401, 0.563, 0.5367, 0.5745, 0.5365, 0.5744, 0.5401, 0.5628, 0.5401, 0.5744, 0.5401, 0.5905, 0.5363, 0.6097, 0.5917, 0.5851, 0.5951, 0.5628, 0.5401, 0.5744, 0.5401, 0.5851, 0.5951, 0.5633, 0.5928, 0.5851, 0.5951, 0.6097, 0.5917, 0.6244, 0.6339, 0.5919, 0.6439, 0.5633, 0.5928, 0.5851, 0.5951, 0.5919, 0.6439, 0.5605, 0.6439, 0.5923, 0.3091, 0.6479, 0.3539, 0.6194, 0.3841, 0.5753, 0.362, 0.5875, 0.5003, 0.5958, 0.4965, 0.6122, 0.5195, 0.6031, 0.5265, 0.6356, 0.4979, 0.627, 0.5081, 0.6237, 0.5052, 0.6338, 0.4972, 0.627, 0.5081, 0.6145, 0.5221, 0.6122, 0.5195, 0.6237, 0.5052, 0.6437, 0.4773, 0.6477, 0.484, 0.6356, 0.4979, 0.6338, 0.4972, 0.6558, 0.4561, 0.6477, 0.484, 0.6437, 0.4773, 0.6467, 0.4554, 0.5753, 0.362, 0.6194, 0.3841, 0.6143, 0.3911, 0.5763, 0.3667, 0.5958, 0.4965, 0.6099, 0.487, 0.6237, 0.5052, 0.6122, 0.5195, 0.5819, 0.4879, 0.5747, 0.4911, 0.5706, 0.4791, 0.5765, 0.4764, 0.588, 0.4846, 0.5818, 0.4739, 0.5917, 0.4705, 0.6, 0.477, 0.588, 0.4846, 0.6, 0.477, 0.6099, 0.487, 0.5958, 0.4965, 0.6083, 0.4653, 0.6126, 0.4488, 0.6467, 0.4554, 0.6437, 0.4773, 0.6083, 0.4653, 0.6437, 0.4773, 0.6099, 0.487, 0.6, 0.477, 0.6083, 0.4653, 0.6, 0.477, 0.5917, 0.4705, 0.5929, 0.4609, 0.6083, 0.4653, 0.5929, 0.4609, 0.5929, 0.4487, 0.6126, 0.4488, 0.6117, 0.429, 0.6393, 0.42, 0.6467, 0.4554, 0.6126, 0.4488, 0.6117, 0.429, 0.6126, 0.4488, 0.5929, 0.4487, 0.5913, 0.4346, 0.6117, 0.429, 0.5913, 0.4346, 0.5873, 0.4213, 0.5996, 0.4094, 0.6117, 0.429, 0.5996, 0.4094, 0.6143, 0.3911, 0.6393, 0.42, 0.5733, 0.3988, 0.5763, 0.3667, 0.6143, 0.3911, 0.5996, 0.4094, 0.5733, 0.3988, 0.5996, 0.4094, 0.5873, 0.4213, 0.571, 0.4205, 0.5592, 0.3982, 0.5614, 0.4201, 0.5505, 0.4214, 0.5432, 0.4006, 0.5657, 0.4374, 0.5699, 0.4522, 0.562, 0.4544, 0.5567, 0.4391, 0.5657, 0.4374, 0.5567, 0.4391, 0.5505, 0.4214, 0.5614, 0.4201, 0.5737, 0.4367, 0.571, 0.4205, 0.5873, 0.4213, 0.5913, 0.4346, 0.5737, 0.4367, 0.5913, 0.4346, 0.5929, 0.4487, 0.5772, 0.4506, 0.5731, 0.465, 0.5666, 0.4676, 0.562, 0.4544, 0.5699, 0.4522, 0.5791, 0.463, 0.5772, 0.4506, 0.5929, 0.4487, 0.5929, 0.4609, 0.5791, 0.463, 0.5929, 0.4609, 0.5917, 0.4705, 0.5818, 0.4739, 0.5731, 0.465, 0.5765, 0.4764, 0.5706, 0.4791, 0.5666, 0.4676, 0.6099, 0.487, 0.6437, 0.4773, 0.6338, 0.4972, 0.6237, 0.5052, 0.5791, 0.463, 0.5818, 0.4739, 0.5765, 0.4764, 0.5731, 0.465, 0.5791, 0.463, 0.5731, 0.465, 0.5699, 0.4522, 0.5772, 0.4506, 0.5737, 0.4367, 0.5657, 0.4374, 0.5614, 0.4201, 0.571, 0.4205, 0.5737, 0.4367, 0.5772, 0.4506, 0.5699, 0.4522, 0.5657, 0.4374, 0.5733, 0.3988, 0.571, 0.4205, 0.5614, 0.4201, 0.5592, 0.3982, 0.588, 0.4846, 0.5819, 0.4879, 0.5765, 0.4764, 0.5818, 0.4739, 0.588, 0.4846, 0.5958, 0.4965, 0.5875, 0.5003, 0.5819, 0.4879, 0.5432, 0.4006, 0.5334, 0.3722, 0.5546, 0.3686, 0.5592, 0.3982, 0.6478, 0.4176, 0.6558, 0.4561, 0.6467, 0.4554, 0.6393, 0.42, 0.5334, 0.3722, 0.5314, 0.3664, 0.552, 0.3613, 0.5546, 0.3686, 0.5733, 0.3988, 0.5592, 0.3982, 0.5546, 0.3686, 0.5763, 0.3667, 0.552, 0.3613, 0.5753, 0.362, 0.5763, 0.3667, 0.5546, 0.3686, 0.6194, 0.3841, 0.6478, 0.4176, 0.6393, 0.42, 0.6143, 0.3911, 0.5819, 0.4879, 0.5875, 0.5003, 0.5788, 0.5027, 0.5747, 0.4911, 0.5875, 0.5003, 0.6031, 0.5265, 0.5891, 0.5324, 0.5788, 0.5027, 0.6477, 0.484, 0.6662, 0.5327, 0.627, 0.5081, 0.6356, 0.4979, 0.627, 0.5081, 0.6662, 0.5327, 0.6468, 0.5638, 0.6145, 0.5221, 0.552, 0.3613, 0.5545, 0.3034, 0.5923, 0.3091, 0.5753, 0.362, 0.6558, 0.4561, 0.7157, 0.4379, 0.7281, 0.4933, 0.6477, 0.484, 0.6478, 0.4176, 0.6954, 0.3867, 0.7157, 0.4379, 0.6558, 0.4561, 0.5314, 0.3664, 0.5119, 0.3103, 0.5545, 0.3034, 0.552, 0.3613, 0.6194, 0.3841, 0.6479, 0.3539, 0.6954, 0.3867, 0.6478, 0.4176, 0.6662, 0.5327, 0.6477, 0.484, 0.7281, 0.4933, 0.7139, 0.5554, 0.6662, 0.5327, 0.7139, 0.5554, 0.6807, 0.602, 0.6468, 0.5638, 0.6031, 0.5265, 0.6054, 0.5293, 0.5905, 0.5363, 0.5891, 0.5324, 0.6122, 0.5195, 0.6145, 0.5221, 0.6054, 0.5293, 0.6031, 0.5265, 0.6054, 0.5293, 0.6312, 0.5791, 0.6097, 0.5917, 0.5905, 0.5363, 0.6145, 0.5221, 0.6468, 0.5638, 0.6312, 0.5791, 0.6054, 0.5293, 0.6312, 0.5791, 0.6561, 0.6215, 0.6244, 0.6339, 0.6097, 0.5917, 0.6468, 0.5638, 0.6807, 0.602, 0.6561, 0.6215, 0.6312, 0.5791, 0.3396, 0.9119, 0.4246, 0.8654, 0.4192, 0.8942, 0.3742, 0.944, 0.1524, 0.502, 0.1991, 0.443, 0.2403, 0.4702, 0.2118, 0.5322, 0.4246, 0.8654, 0.4985, 0.8242, 0.5207, 0.8599, 0.4192, 0.8942, 0.2118, 0.5322, 0.2403, 0.4702, 0.2489, 0.4856, 0.2262, 0.5377, 0.5002, 0.07017, 0.5002, 0.03301, 0.5355, 0.03288, 0.5365, 0.0737, 0.2489, 0.4856, 0.2403, 0.4702, 0.288, 0.4629, 0.2889, 0.4706, 0.4684, 0.07742, 0.5002, 0.07017, 0.498, 0.09757, 0.4761, 0.114, 0.549, 0.1662, 0.5686, 0.1403, 0.5839, 0.1528, 0.5734, 0.1756, 0.549, 0.1662, 0.5221, 0.1526, 0.5446, 0.1245, 0.5686, 0.1403, 0.4959, 0.1357, 0.519, 0.1094, 0.5446, 0.1245, 0.5221, 0.1526, 0.4959, 0.1357, 0.4761, 0.114, 0.498, 0.09757, 0.519, 0.1094, 0.6028, 0.1775, 0.6338, 0.1751, 0.6338, 0.2207, 0.5943, 0.2176, 0.5903, 0.07391, 0.5748, 0.07983, 0.5558, 0.06735, 0.5768, 0.05304, 0.6028, 0.1775, 0.5734, 0.1756, 0.5839, 0.1528, 0.6072, 0.1455, 0.6028, 0.1775, 0.5943, 0.2176, 0.5598, 0.2069, 0.5734, 0.1756, 0.5365, 0.0737, 0.519, 0.1094, 0.498, 0.09757, 0.5002, 0.07017, 0.5365, 0.0737, 0.5765, 0.09325, 0.5446, 0.1245, 0.519, 0.1094, 0.5994, 0.1197, 0.5686, 0.1403, 0.5446, 0.1245, 0.5765, 0.09325, 0.5994, 0.1197, 0.6072, 0.1455, 0.5839, 0.1528, 0.5686, 0.1403, 0.4684, 0.07742, 0.4641, 0.036, 0.5002, 0.03301, 0.5002, 0.07017, 0.1359, 0.6839, 0.1387, 0.5674, 0.1766, 0.5667, 0.1765, 0.6875, 0.2593, 0.6948, 0.2566, 0.567, 0.3035, 0.564, 0.3165, 0.6896, 0.3639, 0.6816, 0.3471, 0.5589, 0.3906, 0.5527, 0.4065, 0.671, 0.2233, 0.696, 0.2229, 0.5681, 0.2566, 0.567, 0.2593, 0.6948, 0.2197, 0.7581, 0.2218, 0.7302, 0.2591, 0.7287, 0.259, 0.7593, 0.3784, 0.7423, 0.3707, 0.7115, 0.4177, 0.6986, 0.4254, 0.7276, 0.259, 0.7593, 0.2591, 0.7287, 0.321, 0.7221, 0.3254, 0.7541, 0.1227, 0.7404, 0.1276, 0.7118, 0.1735, 0.7173, 0.1693, 0.7479, 0.0863, 0.8595, 0.09988, 0.8046, 0.1558, 0.8172, 0.1413, 0.8953, 0.2497, 0.9244, 0.256, 0.8318, 0.3392, 0.8352, 0.3396, 0.9119, 0.4246, 0.8654, 0.4019, 0.8143, 0.455, 0.7893, 0.4985, 0.8242, 0.1975, 0.9163, 0.2123, 0.8262, 0.256, 0.8318, 0.2497, 0.9244, 0.1413, 0.8953, 0.1558, 0.8172, 0.2123, 0.8262, 0.1975, 0.9163, 0.3396, 0.9119, 0.3392, 0.8352, 0.4019, 0.8143, 0.4246, 0.8654, 0.3254, 0.7541, 0.321, 0.7221, 0.3707, 0.7115, 0.3784, 0.7423, 0.1693, 0.7479, 0.1735, 0.7173, 0.2218, 0.7302, 0.2197, 0.7581, 0.1765, 0.6875, 0.1766, 0.5667, 0.2229, 0.5681, 0.2233, 0.696, 0.3165, 0.6896, 0.3035, 0.564, 0.3471, 0.5589, 0.3639, 0.6816, 0.5481, 0.6984, 0.5642, 0.7146, 0.5621, 0.7201, 0.543, 0.7097, 0.5481, 0.6984, 0.5524, 0.6862, 0.5642, 0.7146, 0.5524, 0.6862, 0.5695, 0.6898, 0.5727, 0.7128, 0.5642, 0.7146, 0.5992, 0.7102, 0.5985, 0.6975, 0.6175, 0.697, 0.6209, 0.7063, 0.5734, 0.7414, 0.5489, 0.7613, 0.5428, 0.7451, 0.5645, 0.7352, 0.5741, 0.8057, 0.5579, 0.7767, 0.58, 0.7643, 0.5924, 0.7918, 0.5579, 0.7767, 0.5489, 0.7613, 0.5734, 0.7414, 0.58, 0.7643, 0.5931, 0.7582, 0.58, 0.7643, 0.5734, 0.7414, 0.5775, 0.7395, 0.6642, 0.7302, 0.6505, 0.7363, 0.6492, 0.7056, 0.6627, 0.7113, 0.5727, 0.7128, 0.5861, 0.69, 0.5985, 0.6975, 0.5992, 0.7102, 0.5727, 0.7128, 0.5695, 0.6898, 0.5861, 0.69, 0.6505, 0.7363, 0.6325, 0.7365, 0.6303, 0.7058, 0.6492, 0.7056, 0.6325, 0.7365, 0.6227, 0.737, 0.6209, 0.7063, 0.6303, 0.7058, 0.6227, 0.737, 0.6013, 0.7387, 0.5992, 0.7102, 0.6209, 0.7063, 0.6013, 0.7387, 0.5775, 0.7395, 0.5727, 0.7128, 0.5992, 0.7102, 0.5775, 0.7395, 0.5734, 0.7414, 0.5642, 0.7146, 0.5727, 0.7128, 0.5734, 0.7414, 0.5645, 0.7352, 0.5621, 0.7201, 0.5642, 0.7146, 0.5645, 0.7352, 0.5428, 0.7451, 0.543, 0.7097, 0.5621, 0.7201, 0.5428, 0.7451, 0.5247, 0.7403, 0.5252, 0.7084, 0.543, 0.7097, 0.6213, 0.7475, 0.6031, 0.7507, 0.6013, 0.7387, 0.6227, 0.737, 0.5779, 0.8069, 0.5741, 0.8057, 0.5924, 0.7918, 0.5935, 0.795, 0.5935, 0.795, 0.5924, 0.7918, 0.6076, 0.7877, 0.6068, 0.7923, 0.5869, 0.6603, 0.5892, 0.6637, 0.5722, 0.6647, 0.5726, 0.6619, 0.5726, 0.6619, 0.5722, 0.6647, 0.5569, 0.6597, 0.5593, 0.6575, 0.6918, 0.7245, 0.6893, 0.7266, 0.6866, 0.7078, 0.6896, 0.7093, 0.4564, 0.7119, 0.4614, 0.7092, 0.4611, 0.7361, 0.4562, 0.7336, 0.5924, 0.7918, 0.58, 0.7643, 0.5931, 0.7582, 0.6076, 0.7877, 0.4614, 0.7092, 0.505, 0.7096, 0.5048, 0.7365, 0.4611, 0.7361, 0.5722, 0.6647, 0.5695, 0.6898, 0.5524, 0.6862, 0.5569, 0.6597, 0.5892, 0.6637, 0.5861, 0.69, 0.5695, 0.6898, 0.5722, 0.6647, 0.6893, 0.7266, 0.6642, 0.7302, 0.6627, 0.7113, 0.6866, 0.7078, 0.5247, 0.7403, 0.5048, 0.7365, 0.505, 0.7096, 0.5252, 0.7084, 0.04004, 0.5805, 0.05897, 0.5421, 0.06423, 0.5417, 0.05387, 0.5836, 0.08128, 0.5433, 0.07553, 0.5345, 0.08224, 0.5339, 0.08757, 0.5426, 0.07717, 0.5472, 0.07127, 0.5424, 0.07553, 0.5345, 0.08128, 0.5433, 0.03048, 0.5773, 0.04984, 0.5392, 0.05897, 0.5421, 0.04004, 0.5805, 0.09443, 0.5867, 0.08128, 0.5433, 0.08757, 0.5426, 0.1094, 0.5792, 0.09374, 0.6104, 0.09443, 0.5867, 0.1094, 0.5792, 0.1114, 0.6068, 0.0561, 0.6149, 0.05387, 0.5836, 0.06652, 0.5883, 0.06707, 0.6217, 0.06707, 0.6217, 0.06652, 0.5883, 0.07941, 0.5927, 0.07759, 0.6209, 0.07759, 0.6209, 0.07941, 0.5927, 0.09443, 0.5867, 0.09374, 0.6104, 0.0578, 0.643, 0.05235, 0.6323, 0.0522, 0.6138, 0.0561, 0.6149, 0.05387, 0.5836, 0.06423, 0.5417, 0.06981, 0.5459, 0.06652, 0.5883, 0.06652, 0.5883, 0.06981, 0.5459, 0.07717, 0.5472, 0.07941, 0.5927, 0.07941, 0.5927, 0.07717, 0.5472, 0.08128, 0.5433, 0.09443, 0.5867, 0.05387, 0.5836, 0.05055, 0.5947, 0.04296, 0.5914, 0.04004, 0.5805, 0.0561, 0.6149, 0.0522, 0.6138, 0.05055, 0.5947, 0.05387, 0.5836, 0.04004, 0.5805, 0.04296, 0.5914, 0.03586, 0.5898, 0.03048, 0.5773, 0.03048, 0.5773, 0.03586, 0.5898, 0.03712, 0.6084, 0.03215, 0.6059, 0.07871, 0.4897, 0.07337, 0.5037, 0.06361, 0.5045, 0.06153, 0.4933, 0.05266, 0.5073, 0.05618, 0.5142, 0.05157, 0.5175, 0.04596, 0.5122, 0.04596, 0.5122, 0.05157, 0.5175, 0.04968, 0.5199, 0.04223, 0.5139, 0.061, 0.5227, 0.05685, 0.5208, 0.05875, 0.5194, 0.06273, 0.5196, 0.05953, 0.5255, 0.05642, 0.5223, 0.05685, 0.5208, 0.061, 0.5227, 0.06491, 0.5262, 0.05953, 0.5255, 0.061, 0.5227, 0.06794, 0.5219, 0.06794, 0.5219, 0.061, 0.5227, 0.06273, 0.5196, 0.06857, 0.5184, 0.0444, 0.4941, 0.05266, 0.5073, 0.04596, 0.5122, 0.03875, 0.4987, 0.0858, 0.4934, 0.07643, 0.5071, 0.07337, 0.5037, 0.07871, 0.4897, 0.06153, 0.4933, 0.06361, 0.5045, 0.05266, 0.5073, 0.0444, 0.4941, 0.1033, 0.5122, 0.09478, 0.5198, 0.08598, 0.5103, 0.0956, 0.4943, 0.03265, 0.5024, 0.04223, 0.5139, 0.04135, 0.5219, 0.02975, 0.521, 0.0956, 0.4943, 0.08598, 0.5103, 0.07643, 0.5071, 0.0858, 0.4934, 0.03875, 0.4987, 0.04596, 0.5122, 0.04223, 0.5139, 0.03265, 0.5024, 0.06361, 0.5045, 0.06478, 0.5121, 0.05618, 0.5142, 0.05266, 0.5073, 0.07337, 0.5037, 0.07133, 0.5114, 0.06478, 0.5121, 0.06361, 0.5045, 0.07643, 0.5071, 0.07341, 0.5147, 0.07133, 0.5114, 0.07337, 0.5037, 0.09478, 0.5198, 0.08805, 0.5253, 0.07999, 0.5183, 0.08598, 0.5103, 0.04223, 0.5139, 0.04968, 0.5199, 0.0497, 0.5231, 0.04135, 0.5219, 0.08805, 0.5253, 0.07636, 0.5295, 0.07429, 0.5244, 0.07999, 0.5183, 0.05157, 0.5175, 0.05685, 0.5208, 0.05642, 0.5223, 0.04968, 0.5199, 0.07999, 0.5183, 0.07429, 0.5244, 0.07019, 0.5214, 0.07341, 0.5147, 0.04968, 0.5199, 0.05642, 0.5223, 0.05953, 0.5255, 0.0497, 0.5231, 0.06478, 0.5121, 0.06273, 0.5196, 0.05875, 0.5194, 0.05618, 0.5142, 0.07341, 0.5147, 0.07019, 0.5214, 0.06857, 0.5184, 0.07133, 0.5114, 0.05618, 0.5142, 0.05875, 0.5194, 0.05685, 0.5208, 0.05157, 0.5175, 0.07133, 0.5114, 0.06857, 0.5184, 0.06273, 0.5196, 0.06478, 0.5121, 0.5748, 0.07983, 0.5935, 0.09759, 0.5994, 0.1197, 0.5765, 0.09325, 0.5365, 0.0737, 0.5558, 0.06735, 0.5748, 0.07983, 0.5765, 0.09325, 0.321, 0.7221, 0.3165, 0.6896, 0.3639, 0.6816, 0.3707, 0.7115, 0.1735, 0.7173, 0.1765, 0.6875, 0.2233, 0.696, 0.2218, 0.7302, 0.2218, 0.7302, 0.2233, 0.696, 0.2593, 0.6948, 0.2591, 0.7287, 0.3707, 0.7115, 0.3639, 0.6816, 0.4065, 0.671, 0.4177, 0.6986, 0.2591, 0.7287, 0.2593, 0.6948, 0.3165, 0.6896, 0.321, 0.7221, 0.1276, 0.7118, 0.1359, 0.6839, 0.1765, 0.6875, 0.1735, 0.7173, 0.1558, 0.8172, 0.1693, 0.7479, 0.2197, 0.7581, 0.2123, 0.8262, 0.3392, 0.8352, 0.3254, 0.7541, 0.3784, 0.7423, 0.4019, 0.8143, 0.09988, 0.8046, 0.1227, 0.7404, 0.1693, 0.7479, 0.1558, 0.8172, 0.256, 0.8318, 0.259, 0.7593, 0.3254, 0.7541, 0.3392, 0.8352, 0.4019, 0.8143, 0.3784, 0.7423, 0.4254, 0.7276, 0.455, 0.7893, 0.2123, 0.8262, 0.2197, 0.7581, 0.259, 0.7593, 0.256, 0.8318, 0.6739, 0.7775, 0.6858, 0.8192, 0.6473, 0.8611, 0.6079, 0.8101, 0.6079, 0.8101, 0.6473, 0.8611, 0.6275, 0.9074, 0.5641, 0.8729, 0.7467, 0.694, 0.7835, 0.6926, 0.7588, 0.7699, 0.7514, 0.7673, 0.9145, 0.9084, 0.9145, 0.9083, 0.9154, 0.9085, 0.9154, 0.9085, 0.1586, 0.2254, 0.1431, 0.09954, 0.2211, 0.09878, 0.2323, 0.2097, 0.5641, 0.8729, 0.6275, 0.9074, 0.615, 0.9692, 0.5394, 0.9382, 0.2934, 0.3964, 0.3364, 0.3982, 0.2793, 0.447, 0.2706, 0.4164, 0.2042, 0.3529, 0.1586, 0.2254, 0.2323, 0.2097, 0.2387, 0.2995, 0.1392, 0.3614, 0.1063, 0.2275, 0.1586, 0.2254, 0.2042, 0.3529, 0.2387, 0.2995, 0.2323, 0.2097, 0.299, 0.1942, 0.2896, 0.3313, 0.2896, 0.3313, 0.299, 0.1942, 0.3744, 0.1774, 0.3714, 0.3028, 0.07474, 0.3919, 0.03766, 0.2379, 0.1063, 0.2275, 0.1392, 0.3614, 0.03766, 0.2379, 0.03057, 0.08714, 0.09077, 0.09322, 0.1063, 0.2275, 0.2706, 0.4164, 0.2793, 0.447, 0.1991, 0.443, 0.2292, 0.4076, 0.299, 0.1942, 0.2863, 0.0887, 0.3346, 0.06929, 0.3744, 0.1774, 0.2934, 0.3964, 0.2896, 0.3313, 0.3714, 0.3028, 0.3364, 0.3982, 0.1524, 0.502, 0.07474, 0.3919, 0.1392, 0.3614, 0.1991, 0.443, 0.1991, 0.443, 0.1392, 0.3614, 0.2042, 0.3529, 0.2292, 0.4076, 0.7551, 0.6002, 0.8288, 0.6148, 0.7835, 0.6926, 0.7467, 0.694, 0.2323, 0.2097, 0.2211, 0.09878, 0.2863, 0.0887, 0.299, 0.1942, 0.1063, 0.2275, 0.09077, 0.09322, 0.1431, 0.09954, 0.1586, 0.2254, 0.8288, 0.6148, 0.8869, 0.7238, 0.8481, 0.7717, 0.7835, 0.6926, 0.6473, 0.8611, 0.7558, 0.8872, 0.741, 0.9277, 0.6275, 0.9074, 0.6275, 0.9074, 0.741, 0.9277, 0.7374, 0.9827, 0.615, 0.9692, 0.7835, 0.6926, 0.8481, 0.7717, 0.8253, 0.8251, 0.7588, 0.7699, 0.7588, 0.7699, 0.8253, 0.8251, 0.7798, 0.8581, 0.6858, 0.8192, 0.6858, 0.8192, 0.7798, 0.8581, 0.7558, 0.8872, 0.6473, 0.8611, 0.9055, 0.8613, 0.9205, 0.8943, 0.909, 0.8994, 0.8878, 0.8819, 0.8659, 0.9362, 0.9061, 0.9278, 0.9334, 0.9382, 0.8756, 0.9726, 0.9357, 0.8449, 0.9402, 0.9002, 0.9205, 0.8943, 0.9055, 0.8613, 0.8693, 0.8981, 0.898, 0.9043, 0.8966, 0.9154, 0.8637, 0.9136, 0.8878, 0.8819, 0.909, 0.8994, 0.898, 0.9043, 0.8693, 0.8981, 0.8637, 0.9136, 0.8966, 0.9154, 0.9061, 0.9278, 0.8659, 0.9362, 0.8869, 0.7238, 0.9231, 0.8026, 0.8883, 0.8314, 0.8481, 0.7717, 0.7558, 0.8872, 0.8233, 0.9052, 0.82, 0.9348, 0.741, 0.9277, 0.741, 0.9277, 0.82, 0.9348, 0.8247, 0.9777, 0.7374, 0.9827, 0.8481, 0.7717, 0.8883, 0.8314, 0.8651, 0.8624, 0.8253, 0.8251, 0.8253, 0.8251, 0.8651, 0.8624, 0.8361, 0.8823, 0.7798, 0.8581, 0.7798, 0.8581, 0.8361, 0.8823, 0.8233, 0.9052, 0.7558, 0.8872, 0.3479, 0.4026, 0.3839, 0.3044, 0.4409, 0.3062, 0.4172, 0.4163, 0.09077, 0.09322, 0.09069, 0.07098, 0.1452, 0.08013, 0.1431, 0.09954, 0.914, 0.91, 0.9135, 0.9104, 0.9131, 0.9088, 0.9137, 0.9089, 0.9123, 0.9036, 0.9129, 0.9055, 0.909, 0.9081, 0.9066, 0.9071, 0.9143, 0.9183, 0.9141, 0.9152, 0.9212, 0.9116, 0.9243, 0.9127, 0.9154, 0.9085, 0.9157, 0.9082, 0.9162, 0.9097, 0.9158, 0.9096, 0.9067, 0.9137, 0.909, 0.9124, 0.9141, 0.9152, 0.9143, 0.9183, 0.915, 0.9104, 0.9151, 0.9108, 0.9135, 0.9104, 0.914, 0.91, 0.9179, 0.9052, 0.9157, 0.9082, 0.9144, 0.9079, 0.9129, 0.9055, 0.9141, 0.9152, 0.9151, 0.9108, 0.9162, 0.9097, 0.9212, 0.9116, 0.9213, 0.9115, 0.9162, 0.9097, 0.9157, 0.9082, 0.9179, 0.9052, 0.909, 0.9081, 0.9131, 0.9088, 0.9135, 0.9104, 0.909, 0.9124, 0.9129, 0.9055, 0.9144, 0.9079, 0.9131, 0.9088, 0.909, 0.9081, 0.909, 0.9124, 0.9135, 0.9104, 0.9151, 0.9108, 0.9141, 0.9152, 0.9145, 0.9083, 0.9145, 0.9083, 0.9154, 0.9085, 0.9154, 0.9085, 0.9066, 0.9138, 0.9067, 0.9137, 0.9143, 0.9183, 0.9143, 0.9185, 0.9143, 0.9185, 0.9143, 0.9183, 0.9243, 0.9127, 0.9246, 0.9128, 0.9123, 0.9035, 0.9123, 0.9036, 0.9066, 0.9071, 0.9065, 0.9071, 0.914, 0.91, 0.914, 0.91, 0.9137, 0.9089, 0.9137, 0.909, 0.9154, 0.9085, 0.9154, 0.9085, 0.9158, 0.9096, 0.9158, 0.9096, 0.9243, 0.9127, 0.9213, 0.9115, 0.9179, 0.9052, 0.919, 0.9035, 0.9158, 0.9096, 0.9162, 0.9097, 0.9151, 0.9108, 0.915, 0.9104, 0.9137, 0.9089, 0.9131, 0.9088, 0.9144, 0.9079, 0.9145, 0.9083, 0.9066, 0.9071, 0.909, 0.9081, 0.909, 0.9124, 0.9067, 0.9137, 0.919, 0.9035, 0.9179, 0.9052, 0.9129, 0.9055, 0.9123, 0.9036, 0.9145, 0.9083, 0.9144, 0.9079, 0.9157, 0.9082, 0.9154, 0.9085, 0.9137, 0.909, 0.9137, 0.909, 0.9145, 0.9083, 0.9145, 0.9084, 0.9158, 0.9096, 0.9158, 0.9096, 0.915, 0.9104, 0.915, 0.9104, 0.9123, 0.9034, 0.9123, 0.9035, 0.9065, 0.9071, 0.9064, 0.907, 0.9143, 0.9187, 0.9143, 0.9185, 0.9246, 0.9128, 0.9249, 0.9129, 0.914, 0.91, 0.914, 0.91, 0.9137, 0.909, 0.9137, 0.909, 0.9064, 0.9139, 0.9066, 0.9138, 0.9143, 0.9185, 0.9143, 0.9187, 0.919, 0.9034, 0.919, 0.9035, 0.9123, 0.9036, 0.9123, 0.9035, 0.9065, 0.9071, 0.9066, 0.9071, 0.9067, 0.9137, 0.9066, 0.9138, 0.9137, 0.909, 0.9137, 0.9089, 0.9145, 0.9083, 0.9145, 0.9083, 0.9158, 0.9096, 0.9158, 0.9096, 0.915, 0.9104, 0.915, 0.9104, 0.9246, 0.9128, 0.9243, 0.9127, 0.919, 0.9035, 0.919, 0.9034, 0.915, 0.9104, 0.915, 0.9104, 0.914, 0.91, 0.914, 0.91, 0.8966, 0.9154, 0.9064, 0.9139, 0.9143, 0.9187, 0.9061, 0.9278, 0.909, 0.8994, 0.9123, 0.9034, 0.9064, 0.907, 0.898, 0.9043, 0.898, 0.9043, 0.9064, 0.907, 0.9064, 0.9139, 0.8966, 0.9154, 0.1431, 0.09954, 0.1452, 0.08013, 0.2188, 0.07683, 0.2211, 0.09878, 0.9402, 0.9002, 0.9249, 0.9129, 0.9191, 0.9032, 0.9205, 0.8943, 0.9061, 0.9278, 0.9143, 0.9187, 0.9249, 0.9129, 0.9334, 0.9382, 0.9205, 0.8943, 0.9191, 0.9032, 0.9123, 0.9034, 0.909, 0.8994, 0.7514, 0.7673, 0.7588, 0.7699, 0.6858, 0.8192, 0.6739, 0.7775, 0.9249, 0.9129, 0.9246, 0.9128, 0.919, 0.9034, 0.9191, 0.9032, 0.915, 0.9104, 0.915, 0.9104, 0.914, 0.91, 0.914, 0.91, 0.8361, 0.8823, 0.8534, 0.8904, 0.8442, 0.9075, 0.8233, 0.9052, 0.8651, 0.8624, 0.8763, 0.8788, 0.8534, 0.8904, 0.8361, 0.8823, 0.8883, 0.8314, 0.8969, 0.85, 0.8763, 0.8788, 0.8651, 0.8624, 0.82, 0.9348, 0.8438, 0.9326, 0.8509, 0.975, 0.8247, 0.9777, 0.8233, 0.9052, 0.8442, 0.9075, 0.8438, 0.9326, 0.82, 0.9348, 0.9231, 0.8026, 0.933, 0.8242, 0.8969, 0.85, 0.8883, 0.8314, 0.9154, 0.9085, 0.9154, 0.9085, 0.9158, 0.9096, 0.9158, 0.9096, 0.9064, 0.907, 0.9065, 0.9071, 0.9066, 0.9138, 0.9064, 0.9139, 0.9191, 0.9032, 0.919, 0.9034, 0.9123, 0.9035, 0.9123, 0.9034, 0.3364, 0.3982, 0.3248, 0.4336, 0.288, 0.4629, 0.2793, 0.447, 0.2793, 0.447, 0.288, 0.4629, 0.2403, 0.4702, 0.1991, 0.443, 0.8969, 0.85, 0.9055, 0.8613, 0.8878, 0.8819, 0.8763, 0.8788, 0.8438, 0.9326, 0.8659, 0.9362, 0.8756, 0.9726, 0.8509, 0.975, 0.933, 0.8242, 0.9357, 0.8449, 0.9055, 0.8613, 0.8969, 0.85, 0.8534, 0.8904, 0.8693, 0.8981, 0.8637, 0.9136, 0.8442, 0.9075, 0.8763, 0.8788, 0.8878, 0.8819, 0.8693, 0.8981, 0.8534, 0.8904, 0.8442, 0.9075, 0.8637, 0.9136, 0.8659, 0.9362, 0.8438, 0.9326, 0.1897, 0.9595, 0.1975, 0.9163, 0.2497, 0.9244, 0.245, 0.9684, 0.245, 0.9684, 0.2497, 0.9244, 0.3396, 0.9119, 0.3016, 0.9692, 0.08499, 0.922, 0.0863, 0.8595, 0.1413, 0.8953, 0.126, 0.942, 0.126, 0.942, 0.1413, 0.8953, 0.1975, 0.9163, 0.1897, 0.9595, 0.03215, 0.6059, 0.03712, 0.6084, 0.03508, 0.6278, 0.02658, 0.6375, 0.08105, 0.6521, 0.07759, 0.6209, 0.09374, 0.6104, 0.09592, 0.6409, 0.06817, 0.657, 0.06707, 0.6217, 0.07759, 0.6209, 0.08105, 0.6521, 0.0578, 0.643, 0.0561, 0.6149, 0.06707, 0.6217, 0.06817, 0.657, 0.09592, 0.6409, 0.09374, 0.6104, 0.1114, 0.6068, 0.1139, 0.6376, 0.02658, 0.6375, 0.03508, 0.6278, 0.04437, 0.6319, 0.04454, 0.6446, 0.04454, 0.6446, 0.04437, 0.6319, 0.05235, 0.6323, 0.0578, 0.643, 0.6128, 0.09979, 0.5935, 0.09759, 0.5748, 0.07983, 0.5903, 0.07391, 0.4172, 0.4163, 0.3847, 0.4785, 0.3337, 0.4418, 0.3479, 0.4026, 0.3158, 0.05751, 0.3165, 0.06123, 0.2804, 0.07231, 0.278, 0.06106, 0.278, 0.06106, 0.2804, 0.07231, 0.2188, 0.07683, 0.2185, 0.06645, 0.09241, 0.05872, 0.09069, 0.07098, 0.03389, 0.06273, 0.03603, 0.05119, 0.147, 0.06565, 0.1452, 0.08013, 0.09069, 0.07098, 0.09241, 0.05872, 0.2185, 0.06645, 0.2188, 0.07683, 0.1452, 0.08013, 0.147, 0.06565, 0.09808, 0.03761, 0.09241, 0.05872, 0.03603, 0.05119, 0.03878, 0.02732, 0.2799, 0.03992, 0.278, 0.06106, 0.2185, 0.06645, 0.2188, 0.0456, 0.1482, 0.04445, 0.147, 0.06565, 0.09241, 0.05872, 0.09808, 0.03761, 0.3346, 0.06929, 0.3165, 0.06123, 0.3158, 0.05751, 0.3443, 0.04424, 0.03057, 0.08714, 0.03389, 0.06273, 0.09069, 0.07098, 0.09077, 0.09322, 0.3443, 0.04424, 0.3158, 0.05751, 0.278, 0.06106, 0.2799, 0.03992, 0.9149, 0.91, 0.915, 0.9104, 0.914, 0.91, 0.9144, 0.9096, 0.2188, 0.0456, 0.2185, 0.06645, 0.147, 0.06565, 0.1482, 0.04445, 0.9142, 0.9091, 0.9137, 0.909, 0.9145, 0.9084, 0.9146, 0.9088, 0.3882, 0.1745, 0.3744, 0.1774, 0.3346, 0.06929, 0.3443, 0.04424, 0.3839, 0.3044, 0.3714, 0.3028, 0.3744, 0.1774, 0.3882, 0.1745, 0.9144, 0.9096, 0.914, 0.91, 0.9137, 0.909, 0.9142, 0.9091, 0.3479, 0.4026, 0.3364, 0.3982, 0.3714, 0.3028, 0.3839, 0.3044, 0.5365, 0.0737, 0.5355, 0.03288, 0.5481, 0.03106, 0.5558, 0.06735, 0.9146, 0.9088, 0.9145, 0.9084, 0.9154, 0.9085, 0.9151, 0.9088, 0.2889, 0.4706, 0.288, 0.4629, 0.3248, 0.4336, 0.3337, 0.4418, 0.9151, 0.9088, 0.9154, 0.9085, 0.9158, 0.9096, 0.9153, 0.9095, 0.3337, 0.4418, 0.3248, 0.4336, 0.3364, 0.3982, 0.3479, 0.4026, 0.2211, 0.09878, 0.2188, 0.07683, 0.2804, 0.07231, 0.2863, 0.0887, 0.9153, 0.9095, 0.9158, 0.9096, 0.915, 0.9104, 0.9149, 0.91, 0.2863, 0.0887, 0.2804, 0.07231, 0.3165, 0.06123, 0.3346, 0.06929, 0.6031, 0.7507, 0.5931, 0.7582, 0.5775, 0.7395, 0.6013, 0.7387, 0.08598, 0.5103, 0.07999, 0.5183, 0.07341, 0.5147, 0.07643, 0.5071, 0.5994, 0.1197, 0.6338, 0.1114, 0.6338, 0.1453, 0.6072, 0.1455, 0.5994, 0.1197, 0.5935, 0.09759, 0.6338, 0.1022, 0.6338, 0.1114, 0.6028, 0.1775, 0.6072, 0.1455, 0.6338, 0.1453, 0.6338, 0.1751, 0.5662, 0.02359, 0.5768, 0.05304, 0.5558, 0.06735, 0.5481, 0.03106, 0.03057, 0.9104, 0.04393, 0.8616, 0.0863, 0.8595, 0.08499, 0.922, 0.3839, 0.3044, 0.3882, 0.1745, 0.441, 0.1709, 0.4409, 0.3062, 0.3016, 0.9692, 0.3396, 0.9119, 0.3742, 0.944, 0.3519, 0.9902, 0.3882, 0.1745, 0.3443, 0.04424, 0.4137, 0.0298, 0.441, 0.1709, 0.3847, 0.4785, 0.3331, 0.4427, 0.3337, 0.4418, 0.6338, 0.08937, 0.6338, 0.1022, 0.5935, 0.09759, 0.5952, 0.07686, 0.549, 0.1662, 0.5734, 0.1756, 0.5598, 0.2069, 0.5307, 0.1967, 0.5598, 0.2069, 0.5943, 0.2176, 0.5871, 0.2561, 0.5476, 0.2417, 0.5307, 0.1967, 0.5598, 0.2069, 0.5476, 0.2417, 0.5145, 0.2305, 0.5943, 0.2176, 0.6338, 0.2207, 0.6338, 0.2603, 0.5871, 0.2561, 0.3396, 0.9119, 0.3742, 0.944, 0.4192, 0.8942, 0.4246, 0.8654, 0.1524, 0.502, 0.2118, 0.5322, 0.2403, 0.4702, 0.1991, 0.443, 0.4246, 0.8654, 0.4192, 0.8942, 0.5207, 0.8599, 0.4985, 0.8242, 0.2118, 0.5322, 0.2262, 0.5377, 0.2489, 0.4856, 0.2403, 0.4702, 0.7674, 0.07017, 0.7312, 0.0737, 0.7322, 0.03288, 0.7674, 0.03301, 0.2489, 0.4856, 0.2889, 0.4706, 0.288, 0.4629, 0.2403, 0.4702, 0.7992, 0.07742, 0.7915, 0.114, 0.7696, 0.09757, 0.7674, 0.07017, 0.7186, 0.1662, 0.6942, 0.1756, 0.6837, 0.1528, 0.699, 0.1403, 0.7186, 0.1662, 0.699, 0.1403, 0.723, 0.1245, 0.7455, 0.1526, 0.7717, 0.1357, 0.7455, 0.1526, 0.723, 0.1245, 0.7486, 0.1094, 0.7717, 0.1357, 0.7486, 0.1094, 0.7696, 0.09757, 0.7915, 0.114, 0.6648, 0.1775, 0.6733, 0.2176, 0.6338, 0.2207, 0.6338, 0.1751, 0.6773, 0.07391, 0.6908, 0.05304, 0.7118, 0.06735, 0.6928, 0.07983, 0.6648, 0.1775, 0.6604, 0.1455, 0.6837, 0.1528, 0.6942, 0.1756, 0.6648, 0.1775, 0.6942, 0.1756, 0.7078, 0.2069, 0.6733, 0.2176, 0.7312, 0.0737, 0.7674, 0.07017, 0.7696, 0.09757, 0.7486, 0.1094, 0.7312, 0.0737, 0.7486, 0.1094, 0.723, 0.1245, 0.6911, 0.09325, 0.6682, 0.1197, 0.6911, 0.09325, 0.723, 0.1245, 0.699, 0.1403, 0.6682, 0.1197, 0.699, 0.1403, 0.6837, 0.1528, 0.6604, 0.1455, 0.7992, 0.07742, 0.7674, 0.07017, 0.7674, 0.03301, 0.8035, 0.036, 0.1359, 0.6839, 0.1765, 0.6875, 0.1766, 0.5667, 0.1387, 0.5674, 0.2593, 0.6948, 0.3165, 0.6896, 0.3035, 0.564, 0.2566, 0.567, 0.3639, 0.6816, 0.4065, 0.671, 0.3906, 0.5527, 0.3471, 0.5589, 0.2233, 0.696, 0.2593, 0.6948, 0.2566, 0.567, 0.2229, 0.5681, 0.2197, 0.7581, 0.259, 0.7593, 0.2591, 0.7287, 0.2218, 0.7302, 0.3784, 0.7423, 0.4254, 0.7276, 0.4177, 0.6986, 0.3707, 0.7115, 0.259, 0.7593, 0.3254, 0.7541, 0.321, 0.7221, 0.2591, 0.7287, 0.1227, 0.7404, 0.1693, 0.7479, 0.1735, 0.7173, 0.1276, 0.7118, 0.0863, 0.8595, 0.1413, 0.8953, 0.1558, 0.8172, 0.09988, 0.8046, 0.2497, 0.9244, 0.3396, 0.9119, 0.3392, 0.8352, 0.256, 0.8318, 0.4246, 0.8654, 0.4985, 0.8242, 0.455, 0.7893, 0.4019, 0.8143, 0.1975, 0.9163, 0.2497, 0.9244, 0.256, 0.8318, 0.2123, 0.8262, 0.1413, 0.8953, 0.1975, 0.9163, 0.2123, 0.8262, 0.1558, 0.8172, 0.3396, 0.9119, 0.4246, 0.8654, 0.4019, 0.8143, 0.3392, 0.8352, 0.3254, 0.7541, 0.3784, 0.7423, 0.3707, 0.7115, 0.321, 0.7221, 0.1693, 0.7479, 0.2197, 0.7581, 0.2218, 0.7302, 0.1735, 0.7173, 0.1765, 0.6875, 0.2233, 0.696, 0.2229, 0.5681, 0.1766, 0.5667, 0.3165, 0.6896, 0.3639, 0.6816, 0.3471, 0.5589, 0.3035, 0.564, 0.5481, 0.6984, 0.543, 0.7097, 0.5621, 0.7201, 0.5642, 0.7146, 0.5481, 0.6984, 0.5642, 0.7146, 0.5524, 0.6862, 0.5524, 0.6862, 0.5642, 0.7146, 0.5727, 0.7128, 0.5695, 0.6898, 0.5992, 0.7102, 0.6209, 0.7063, 0.6175, 0.697, 0.5985, 0.6975, 0.5734, 0.7414, 0.5645, 0.7352, 0.5428, 0.7451, 0.5489, 0.7613, 0.5741, 0.8057, 0.5924, 0.7918, 0.58, 0.7643, 0.5579, 0.7767, 0.5579, 0.7767, 0.58, 0.7643, 0.5734, 0.7414, 0.5489, 0.7613, 0.5931, 0.7582, 0.5775, 0.7395, 0.5734, 0.7414, 0.58, 0.7643, 0.6642, 0.7302, 0.6627, 0.7113, 0.6492, 0.7056, 0.6505, 0.7363, 0.5727, 0.7128, 0.5992, 0.7102, 0.5985, 0.6975, 0.5861, 0.69, 0.5727, 0.7128, 0.5861, 0.69, 0.5695, 0.6898, 0.6505, 0.7363, 0.6492, 0.7056, 0.6303, 0.7058, 0.6325, 0.7365, 0.6325, 0.7365, 0.6303, 0.7058, 0.6209, 0.7063, 0.6227, 0.737, 0.6227, 0.737, 0.6209, 0.7063, 0.5992, 0.7102, 0.6013, 0.7387, 0.6013, 0.7387, 0.5992, 0.7102, 0.5727, 0.7128, 0.5775, 0.7395, 0.5775, 0.7395, 0.5727, 0.7128, 0.5642, 0.7146, 0.5734, 0.7414, 0.5734, 0.7414, 0.5642, 0.7146, 0.5621, 0.7201, 0.5645, 0.7352, 0.5645, 0.7352, 0.5621, 0.7201, 0.543, 0.7097, 0.5428, 0.7451, 0.5428, 0.7451, 0.543, 0.7097, 0.5252, 0.7084, 0.5247, 0.7403, 0.6213, 0.7475, 0.6227, 0.737, 0.6013, 0.7387, 0.6031, 0.7507, 0.5779, 0.8069, 0.5935, 0.795, 0.5924, 0.7918, 0.5741, 0.8057, 0.5935, 0.795, 0.6068, 0.7923, 0.6076, 0.7877, 0.5924, 0.7918, 0.5869, 0.6603, 0.5726, 0.6619, 0.5722, 0.6647, 0.5892, 0.6637, 0.5726, 0.6619, 0.5593, 0.6575, 0.5569, 0.6597, 0.5722, 0.6647, 0.6918, 0.7245, 0.6896, 0.7093, 0.6866, 0.7078, 0.6893, 0.7266, 0.4564, 0.7119, 0.4562, 0.7336, 0.4611, 0.7361, 0.4614, 0.7092, 0.5924, 0.7918, 0.6076, 0.7877, 0.5931, 0.7582, 0.58, 0.7643, 0.4614, 0.7092, 0.4611, 0.7361, 0.5048, 0.7365, 0.505, 0.7096, 0.5722, 0.6647, 0.5569, 0.6597, 0.5524, 0.6862, 0.5695, 0.6898, 0.5892, 0.6637, 0.5722, 0.6647, 0.5695, 0.6898, 0.5861, 0.69, 0.6893, 0.7266, 0.6866, 0.7078, 0.6627, 0.7113, 0.6642, 0.7302, 0.5247, 0.7403, 0.5252, 0.7084, 0.505, 0.7096, 0.5048, 0.7365, 0.04004, 0.5805, 0.05387, 0.5836, 0.06423, 0.5417, 0.05897, 0.5421, 0.08128, 0.5433, 0.08757, 0.5426, 0.08224, 0.5339, 0.07553, 0.5345, 0.07717, 0.5472, 0.08128, 0.5433, 0.07553, 0.5345, 0.07127, 0.5424, 0.03048, 0.5773, 0.04004, 0.5805, 0.05897, 0.5421, 0.04984, 0.5392, 0.09443, 0.5867, 0.1094, 0.5792, 0.08757, 0.5426, 0.08128, 0.5433, 0.09374, 0.6104, 0.1114, 0.6068, 0.1094, 0.5792, 0.09443, 0.5867, 0.0561, 0.6149, 0.06707, 0.6217, 0.06652, 0.5883, 0.05387, 0.5836, 0.06707, 0.6217, 0.07759, 0.6209, 0.07941, 0.5927, 0.06652, 0.5883, 0.07759, 0.6209, 0.09374, 0.6104, 0.09443, 0.5867, 0.07941, 0.5927, 0.0578, 0.643, 0.0561, 0.6149, 0.0522, 0.6138, 0.05235, 0.6323, 0.05387, 0.5836, 0.06652, 0.5883, 0.06981, 0.5459, 0.06423, 0.5417, 0.06652, 0.5883, 0.07941, 0.5927, 0.07717, 0.5472, 0.06981, 0.5459, 0.07941, 0.5927, 0.09443, 0.5867, 0.08128, 0.5433, 0.07717, 0.5472, 0.05387, 0.5836, 0.04004, 0.5805, 0.04296, 0.5914, 0.05055, 0.5947, 0.0561, 0.6149, 0.05387, 0.5836, 0.05055, 0.5947, 0.0522, 0.6138, 0.04004, 0.5805, 0.03048, 0.5773, 0.03586, 0.5898, 0.04296, 0.5914, 0.03048, 0.5773, 0.03215, 0.6059, 0.03712, 0.6084, 0.03586, 0.5898, 0.07871, 0.4897, 0.06153, 0.4933, 0.06361, 0.5045, 0.07337, 0.5037, 0.05266, 0.5073, 0.04596, 0.5122, 0.05157, 0.5175, 0.05618, 0.5142, 0.04596, 0.5122, 0.04223, 0.5139, 0.04968, 0.5199, 0.05157, 0.5175, 0.061, 0.5227, 0.06273, 0.5196, 0.05875, 0.5194, 0.05685, 0.5208, 0.05953, 0.5255, 0.061, 0.5227, 0.05685, 0.5208, 0.05642, 0.5223, 0.06491, 0.5262, 0.06794, 0.5219, 0.061, 0.5227, 0.05953, 0.5255, 0.06794, 0.5219, 0.06857, 0.5184, 0.06273, 0.5196, 0.061, 0.5227, 0.0444, 0.4941, 0.03875, 0.4987, 0.04596, 0.5122, 0.05266, 0.5073, 0.0858, 0.4934, 0.07871, 0.4897, 0.07337, 0.5037, 0.07643, 0.5071, 0.06153, 0.4933, 0.0444, 0.4941, 0.05266, 0.5073, 0.06361, 0.5045, 0.1033, 0.5122, 0.0956, 0.4943, 0.08598, 0.5103, 0.09478, 0.5198, 0.03265, 0.5024, 0.02975, 0.521, 0.04135, 0.5219, 0.04223, 0.5139, 0.0956, 0.4943, 0.0858, 0.4934, 0.07643, 0.5071, 0.08598, 0.5103, 0.03875, 0.4987, 0.03265, 0.5024, 0.04223, 0.5139, 0.04596, 0.5122, 0.06361, 0.5045, 0.05266, 0.5073, 0.05618, 0.5142, 0.06478, 0.5121, 0.07337, 0.5037, 0.06361, 0.5045, 0.06478, 0.5121, 0.07133, 0.5114, 0.07643, 0.5071, 0.07337, 0.5037, 0.07133, 0.5114, 0.07341, 0.5147, 0.09478, 0.5198, 0.08598, 0.5103, 0.07999, 0.5183, 0.08805, 0.5253, 0.04223, 0.5139, 0.04135, 0.5219, 0.0497, 0.5231, 0.04968, 0.5199, 0.08805, 0.5253, 0.07999, 0.5183, 0.07429, 0.5244, 0.07636, 0.5295, 0.05157, 0.5175, 0.04968, 0.5199, 0.05642, 0.5223, 0.05685, 0.5208, 0.07999, 0.5183, 0.07341, 0.5147, 0.07019, 0.5214, 0.07429, 0.5244, 0.04968, 0.5199, 0.0497, 0.5231, 0.05953, 0.5255, 0.05642, 0.5223, 0.06478, 0.5121, 0.05618, 0.5142, 0.05875, 0.5194, 0.06273, 0.5196, 0.07341, 0.5147, 0.07133, 0.5114, 0.06857, 0.5184, 0.07019, 0.5214, 0.05618, 0.5142, 0.05157, 0.5175, 0.05685, 0.5208, 0.05875, 0.5194, 0.07133, 0.5114, 0.06478, 0.5121, 0.06273, 0.5196, 0.06857, 0.5184, 0.6928, 0.07983, 0.6911, 0.09325, 0.6682, 0.1197, 0.6741, 0.09759, 0.7312, 0.0737, 0.6911, 0.09325, 0.6928, 0.07983, 0.7118, 0.06735, 0.321, 0.7221, 0.3707, 0.7115, 0.3639, 0.6816, 0.3165, 0.6896, 0.1735, 0.7173, 0.2218, 0.7302, 0.2233, 0.696, 0.1765, 0.6875, 0.2218, 0.7302, 0.2591, 0.7287, 0.2593, 0.6948, 0.2233, 0.696, 0.3707, 0.7115, 0.4177, 0.6986, 0.4065, 0.671, 0.3639, 0.6816, 0.2591, 0.7287, 0.321, 0.7221, 0.3165, 0.6896, 0.2593, 0.6948, 0.1276, 0.7118, 0.1735, 0.7173, 0.1765, 0.6875, 0.1359, 0.6839, 0.1558, 0.8172, 0.2123, 0.8262, 0.2197, 0.7581, 0.1693, 0.7479, 0.3392, 0.8352, 0.4019, 0.8143, 0.3784, 0.7423, 0.3254, 0.7541, 0.09988, 0.8046, 0.1558, 0.8172, 0.1693, 0.7479, 0.1227, 0.7404, 0.256, 0.8318, 0.3392, 0.8352, 0.3254, 0.7541, 0.259, 0.7593, 0.4019, 0.8143, 0.455, 0.7893, 0.4254, 0.7276, 0.3784, 0.7423, 0.2123, 0.8262, 0.256, 0.8318, 0.259, 0.7593, 0.2197, 0.7581, 0.6739, 0.7775, 0.6079, 0.8101, 0.6473, 0.8611, 0.6858, 0.8192, 0.6079, 0.8101, 0.5641, 0.8729, 0.6275, 0.9074, 0.6473, 0.8611, 0.7467, 0.694, 0.7514, 0.7673, 0.7588, 0.7699, 0.7835, 0.6926, 0.9145, 0.9084, 0.9154, 0.9085, 0.9154, 0.9085, 0.9145, 0.9083, 0.1586, 0.2254, 0.2323, 0.2097, 0.2211, 0.09878, 0.1431, 0.09954, 0.5641, 0.8729, 0.5394, 0.9382, 0.615, 0.9692, 0.6275, 0.9074, 0.2934, 0.3964, 0.2706, 0.4164, 0.2793, 0.447, 0.3364, 0.3982, 0.2042, 0.3529, 0.2387, 0.2995, 0.2323, 0.2097, 0.1586, 0.2254, 0.1392, 0.3614, 0.2042, 0.3529, 0.1586, 0.2254, 0.1063, 0.2275, 0.2387, 0.2995, 0.2896, 0.3313, 0.299, 0.1942, 0.2323, 0.2097, 0.2896, 0.3313, 0.3714, 0.3028, 0.3744, 0.1774, 0.299, 0.1942, 0.07474, 0.3919, 0.1392, 0.3614, 0.1063, 0.2275, 0.03766, 0.2379, 0.03766, 0.2379, 0.1063, 0.2275, 0.09077, 0.09322, 0.03057, 0.08714, 0.2706, 0.4164, 0.2292, 0.4076, 0.1991, 0.443, 0.2793, 0.447, 0.299, 0.1942, 0.3744, 0.1774, 0.3346, 0.06929, 0.2863, 0.0887, 0.2934, 0.3964, 0.3364, 0.3982, 0.3714, 0.3028, 0.2896, 0.3313, 0.1524, 0.502, 0.1991, 0.443, 0.1392, 0.3614, 0.07474, 0.3919, 0.1991, 0.443, 0.2292, 0.4076, 0.2042, 0.3529, 0.1392, 0.3614, 0.7551, 0.6002, 0.7467, 0.694, 0.7835, 0.6926, 0.8288, 0.6148, 0.2323, 0.2097, 0.299, 0.1942, 0.2863, 0.0887, 0.2211, 0.09878, 0.1063, 0.2275, 0.1586, 0.2254, 0.1431, 0.09954, 0.09077, 0.09322, 0.8288, 0.6148, 0.7835, 0.6926, 0.8481, 0.7717, 0.8869, 0.7238, 0.6473, 0.8611, 0.6275, 0.9074, 0.741, 0.9277, 0.7558, 0.8872, 0.6275, 0.9074, 0.615, 0.9692, 0.7374, 0.9827, 0.741, 0.9277, 0.7835, 0.6926, 0.7588, 0.7699, 0.8253, 0.8251, 0.8481, 0.7717, 0.7588, 0.7699, 0.6858, 0.8192, 0.7798, 0.8581, 0.8253, 0.8251, 0.6858, 0.8192, 0.6473, 0.8611, 0.7558, 0.8872, 0.7798, 0.8581, 0.9055, 0.8613, 0.8878, 0.8819, 0.909, 0.8994, 0.9205, 0.8943, 0.8659, 0.9362, 0.8756, 0.9726, 0.9334, 0.9382, 0.9061, 0.9278, 0.9357, 0.8449, 0.9055, 0.8613, 0.9205, 0.8943, 0.9402, 0.9002, 0.8693, 0.8981, 0.8637, 0.9136, 0.8966, 0.9154, 0.898, 0.9043, 0.8878, 0.8819, 0.8693, 0.8981, 0.898, 0.9043, 0.909, 0.8994, 0.8637, 0.9136, 0.8659, 0.9362, 0.9061, 0.9278, 0.8966, 0.9154, 0.8869, 0.7238, 0.8481, 0.7717, 0.8883, 0.8314, 0.9231, 0.8026, 0.7558, 0.8872, 0.741, 0.9277, 0.82, 0.9348, 0.8233, 0.9052, 0.741, 0.9277, 0.7374, 0.9827, 0.8247, 0.9777, 0.82, 0.9348, 0.8481, 0.7717, 0.8253, 0.8251, 0.8651, 0.8624, 0.8883, 0.8314, 0.8253, 0.8251, 0.7798, 0.8581, 0.8361, 0.8823, 0.8651, 0.8624, 0.7798, 0.8581, 0.7558, 0.8872, 0.8233, 0.9052, 0.8361, 0.8823, 0.3479, 0.4026, 0.4172, 0.4163, 0.4409, 0.3062, 0.3839, 0.3044, 0.09077, 0.09322, 0.1431, 0.09954, 0.1452, 0.08013, 0.09069, 0.07098, 0.914, 0.91, 0.9137, 0.9089, 0.9131, 0.9088, 0.9135, 0.9104, 0.9123, 0.9036, 0.9066, 0.9071, 0.909, 0.9081, 0.9129, 0.9055, 0.9143, 0.9183, 0.9243, 0.9127, 0.9212, 0.9116, 0.9141, 0.9152, 0.9154, 0.9085, 0.9158, 0.9096, 0.9162, 0.9097, 0.9157, 0.9082, 0.9067, 0.9137, 0.9143, 0.9183, 0.9141, 0.9152, 0.909, 0.9124, 0.915, 0.9104, 0.914, 0.91, 0.9135, 0.9104, 0.9151, 0.9108, 0.9179, 0.9052, 0.9129, 0.9055, 0.9144, 0.9079, 0.9157, 0.9082, 0.9141, 0.9152, 0.9212, 0.9116, 0.9162, 0.9097, 0.9151, 0.9108, 0.9213, 0.9115, 0.9179, 0.9052, 0.9157, 0.9082, 0.9162, 0.9097, 0.909, 0.9081, 0.909, 0.9124, 0.9135, 0.9104, 0.9131, 0.9088, 0.9129, 0.9055, 0.909, 0.9081, 0.9131, 0.9088, 0.9144, 0.9079, 0.909, 0.9124, 0.9141, 0.9152, 0.9151, 0.9108, 0.9135, 0.9104, 0.9145, 0.9083, 0.9154, 0.9085, 0.9154, 0.9085, 0.9145, 0.9083, 0.9066, 0.9138, 0.9143, 0.9185, 0.9143, 0.9183, 0.9067, 0.9137, 0.9143, 0.9185, 0.9246, 0.9128, 0.9243, 0.9127, 0.9143, 0.9183, 0.9123, 0.9035, 0.9065, 0.9071, 0.9066, 0.9071, 0.9123, 0.9036, 0.914, 0.91, 0.9137, 0.909, 0.9137, 0.9089, 0.914, 0.91, 0.9154, 0.9085, 0.9158, 0.9096, 0.9158, 0.9096, 0.9154, 0.9085, 0.9243, 0.9127, 0.919, 0.9035, 0.9179, 0.9052, 0.9213, 0.9115, 0.9158, 0.9096, 0.915, 0.9104, 0.9151, 0.9108, 0.9162, 0.9097, 0.9137, 0.9089, 0.9145, 0.9083, 0.9144, 0.9079, 0.9131, 0.9088, 0.9066, 0.9071, 0.9067, 0.9137, 0.909, 0.9124, 0.909, 0.9081, 0.919, 0.9035, 0.9123, 0.9036, 0.9129, 0.9055, 0.9179, 0.9052, 0.9145, 0.9083, 0.9154, 0.9085, 0.9157, 0.9082, 0.9144, 0.9079, 0.9137, 0.909, 0.9145, 0.9084, 0.9145, 0.9083, 0.9137, 0.909, 0.9158, 0.9096, 0.915, 0.9104, 0.915, 0.9104, 0.9158, 0.9096, 0.9123, 0.9034, 0.9064, 0.907, 0.9065, 0.9071, 0.9123, 0.9035, 0.9143, 0.9187, 0.9249, 0.9129, 0.9246, 0.9128, 0.9143, 0.9185, 0.914, 0.91, 0.9137, 0.909, 0.9137, 0.909, 0.914, 0.91, 0.9064, 0.9139, 0.9143, 0.9187, 0.9143, 0.9185, 0.9066, 0.9138, 0.919, 0.9034, 0.9123, 0.9035, 0.9123, 0.9036, 0.919, 0.9035, 0.9065, 0.9071, 0.9066, 0.9138, 0.9067, 0.9137, 0.9066, 0.9071, 0.9137, 0.909, 0.9145, 0.9083, 0.9145, 0.9083, 0.9137, 0.9089, 0.9158, 0.9096, 0.915, 0.9104, 0.915, 0.9104, 0.9158, 0.9096, 0.9246, 0.9128, 0.919, 0.9034, 0.919, 0.9035, 0.9243, 0.9127, 0.915, 0.9104, 0.914, 0.91, 0.914, 0.91, 0.915, 0.9104, 0.8966, 0.9154, 0.9061, 0.9278, 0.9143, 0.9187, 0.9064, 0.9139, 0.909, 0.8994, 0.898, 0.9043, 0.9064, 0.907, 0.9123, 0.9034, 0.898, 0.9043, 0.8966, 0.9154, 0.9064, 0.9139, 0.9064, 0.907, 0.1431, 0.09954, 0.2211, 0.09878, 0.2188, 0.07683, 0.1452, 0.08013, 0.9402, 0.9002, 0.9205, 0.8943, 0.9191, 0.9032, 0.9249, 0.9129, 0.9061, 0.9278, 0.9334, 0.9382, 0.9249, 0.9129, 0.9143, 0.9187, 0.9205, 0.8943, 0.909, 0.8994, 0.9123, 0.9034, 0.9191, 0.9032, 0.7514, 0.7673, 0.6739, 0.7775, 0.6858, 0.8192, 0.7588, 0.7699, 0.9249, 0.9129, 0.9191, 0.9032, 0.919, 0.9034, 0.9246, 0.9128, 0.915, 0.9104, 0.914, 0.91, 0.914, 0.91, 0.915, 0.9104, 0.8361, 0.8823, 0.8233, 0.9052, 0.8442, 0.9075, 0.8534, 0.8904, 0.8651, 0.8624, 0.8361, 0.8823, 0.8534, 0.8904, 0.8763, 0.8788, 0.8883, 0.8314, 0.8651, 0.8624, 0.8763, 0.8788, 0.8969, 0.85, 0.82, 0.9348, 0.8247, 0.9777, 0.8509, 0.975, 0.8438, 0.9326, 0.8233, 0.9052, 0.82, 0.9348, 0.8438, 0.9326, 0.8442, 0.9075, 0.9231, 0.8026, 0.8883, 0.8314, 0.8969, 0.85, 0.933, 0.8242, 0.9154, 0.9085, 0.9158, 0.9096, 0.9158, 0.9096, 0.9154, 0.9085, 0.9064, 0.907, 0.9064, 0.9139, 0.9066, 0.9138, 0.9065, 0.9071, 0.9191, 0.9032, 0.9123, 0.9034, 0.9123, 0.9035, 0.919, 0.9034, 0.3364, 0.3982, 0.2793, 0.447, 0.288, 0.4629, 0.3248, 0.4336, 0.2793, 0.447, 0.1991, 0.443, 0.2403, 0.4702, 0.288, 0.4629, 0.8969, 0.85, 0.8763, 0.8788, 0.8878, 0.8819, 0.9055, 0.8613, 0.8438, 0.9326, 0.8509, 0.975, 0.8756, 0.9726, 0.8659, 0.9362, 0.933, 0.8242, 0.8969, 0.85, 0.9055, 0.8613, 0.9357, 0.8449, 0.8534, 0.8904, 0.8442, 0.9075, 0.8637, 0.9136, 0.8693, 0.8981, 0.8763, 0.8788, 0.8534, 0.8904, 0.8693, 0.8981, 0.8878, 0.8819, 0.8442, 0.9075, 0.8438, 0.9326, 0.8659, 0.9362, 0.8637, 0.9136, 0.1897, 0.9595, 0.245, 0.9684, 0.2497, 0.9244, 0.1975, 0.9163, 0.245, 0.9684, 0.3016, 0.9692, 0.3396, 0.9119, 0.2497, 0.9244, 0.08499, 0.922, 0.126, 0.942, 0.1413, 0.8953, 0.0863, 0.8595, 0.126, 0.942, 0.1897, 0.9595, 0.1975, 0.9163, 0.1413, 0.8953, 0.03215, 0.6059, 0.02658, 0.6375, 0.03508, 0.6278, 0.03712, 0.6084, 0.08105, 0.6521, 0.09592, 0.6409, 0.09374, 0.6104, 0.07759, 0.6209, 0.06817, 0.657, 0.08105, 0.6521, 0.07759, 0.6209, 0.06707, 0.6217, 0.0578, 0.643, 0.06817, 0.657, 0.06707, 0.6217, 0.0561, 0.6149, 0.09592, 0.6409, 0.1139, 0.6376, 0.1114, 0.6068, 0.09374, 0.6104, 0.02658, 0.6375, 0.04454, 0.6446, 0.04437, 0.6319, 0.03508, 0.6278, 0.04454, 0.6446, 0.0578, 0.643, 0.05235, 0.6323, 0.04437, 0.6319, 0.6548, 0.09979, 0.6773, 0.07391, 0.6928, 0.07983, 0.6741, 0.09759, 0.4172, 0.4163, 0.3479, 0.4026, 0.3337, 0.4418, 0.3847, 0.4785, 0.3158, 0.05751, 0.278, 0.06106, 0.2804, 0.07231, 0.3165, 0.06123, 0.278, 0.06106, 0.2185, 0.06645, 0.2188, 0.07683, 0.2804, 0.07231, 0.09241, 0.05872, 0.03603, 0.05119, 0.03389, 0.06273, 0.09069, 0.07098, 0.147, 0.06565, 0.09241, 0.05872, 0.09069, 0.07098, 0.1452, 0.08013, 0.2185, 0.06645, 0.147, 0.06565, 0.1452, 0.08013, 0.2188, 0.07683, 0.09808, 0.03761, 0.03878, 0.02732, 0.03603, 0.05119, 0.09241, 0.05872, 0.2799, 0.03992, 0.2188, 0.0456, 0.2185, 0.06645, 0.278, 0.06106, 0.1482, 0.04445, 0.09808, 0.03761, 0.09241, 0.05872, 0.147, 0.06565, 0.3346, 0.06929, 0.3443, 0.04424, 0.3158, 0.05751, 0.3165, 0.06123, 0.03057, 0.08714, 0.09077, 0.09322, 0.09069, 0.07098, 0.03389, 0.06273, 0.3443, 0.04424, 0.2799, 0.03992, 0.278, 0.06106, 0.3158, 0.05751, 0.9149, 0.91, 0.9144, 0.9096, 0.914, 0.91, 0.915, 0.9104, 0.2188, 0.0456, 0.1482, 0.04445, 0.147, 0.06565, 0.2185, 0.06645, 0.9142, 0.9091, 0.9146, 0.9088, 0.9145, 0.9084, 0.9137, 0.909, 0.3882, 0.1745, 0.3443, 0.04424, 0.3346, 0.06929, 0.3744, 0.1774, 0.3839, 0.3044, 0.3882, 0.1745, 0.3744, 0.1774, 0.3714, 0.3028, 0.9144, 0.9096, 0.9142, 0.9091, 0.9137, 0.909, 0.914, 0.91, 0.3479, 0.4026, 0.3839, 0.3044, 0.3714, 0.3028, 0.3364, 0.3982, 0.7312, 0.0737, 0.7118, 0.06735, 0.7196, 0.03106, 0.7322, 0.03288, 0.9146, 0.9088, 0.9151, 0.9088, 0.9154, 0.9085, 0.9145, 0.9084, 0.2889, 0.4706, 0.3337, 0.4418, 0.3248, 0.4336, 0.288, 0.4629, 0.9151, 0.9088, 0.9153, 0.9095, 0.9158, 0.9096, 0.9154, 0.9085, 0.3337, 0.4418, 0.3479, 0.4026, 0.3364, 0.3982, 0.3248, 0.4336, 0.2211, 0.09878, 0.2863, 0.0887, 0.2804, 0.07231, 0.2188, 0.07683, 0.9153, 0.9095, 0.9149, 0.91, 0.915, 0.9104, 0.9158, 0.9096, 0.2863, 0.0887, 0.3346, 0.06929, 0.3165, 0.06123, 0.2804, 0.07231, 0.6031, 0.7507, 0.6013, 0.7387, 0.5775, 0.7395, 0.5931, 0.7582, 0.08598, 0.5103, 0.07643, 0.5071, 0.07341, 0.5147, 0.07999, 0.5183, 0.6682, 0.1197, 0.6604, 0.1455, 0.6338, 0.1453, 0.6338, 0.1114, 0.6682, 0.1197, 0.6338, 0.1114, 0.6338, 0.1022, 0.6741, 0.09759, 0.6648, 0.1775, 0.6338, 0.1751, 0.6338, 0.1453, 0.6604, 0.1455, 0.7014, 0.02359, 0.7196, 0.03106, 0.7118, 0.06735, 0.6908, 0.05304, 0.03057, 0.9104, 0.08499, 0.922, 0.0863, 0.8595, 0.04393, 0.8616, 0.3839, 0.3044, 0.4409, 0.3062, 0.441, 0.1709, 0.3882, 0.1745, 0.3016, 0.9692, 0.3519, 0.9902, 0.3742, 0.944, 0.3396, 0.9119, 0.3882, 0.1745, 0.441, 0.1709, 0.4137, 0.0298, 0.3443, 0.04424, 0.3847, 0.4785, 0.3337, 0.4418, 0.3331, 0.4427, 0.6338, 0.08937, 0.6724, 0.07686, 0.6741, 0.09759, 0.6338, 0.1022, 0.7186, 0.1662, 0.7369, 0.1967, 0.7078, 0.2069, 0.6942, 0.1756, 0.7078, 0.2069, 0.7201, 0.2417, 0.6805, 0.2561, 0.6733, 0.2176, 0.7369, 0.1967, 0.7531, 0.2305, 0.7201, 0.2417, 0.7078, 0.2069, 0.6733, 0.2176, 0.6805, 0.2561, 0.6338, 0.2603, 0.6338, 0.2207, 0.7717, 0.1357, 0.791, 0.164, 0.7652, 0.1828, 0.7455, 0.1526, 0.7455, 0.1526, 0.7652, 0.1828, 0.7369, 0.1967, 0.7186, 0.1662, 0.7652, 0.1828, 0.7841, 0.2173, 0.7531, 0.2305, 0.7369, 0.1967, 0.791, 0.164, 0.8126, 0.1987, 0.7841, 0.2173, 0.7652, 0.1828, 0.4959, 0.1357, 0.5221, 0.1526, 0.5024, 0.1828, 0.4766, 0.164, 0.5221, 0.1526, 0.549, 0.1662, 0.5307, 0.1967, 0.5024, 0.1828, 0.5024, 0.1828, 0.5307, 0.1967, 0.5145, 0.2305, 0.4836, 0.2173, 0.4766, 0.164, 0.5024, 0.1828, 0.4836, 0.2173, 0.455, 0.1987, 0.8372, 0.3384, 0.8302, 0.3753, 0.7099, 0.3666, 0.7038, 0.3226, 0.8423, 0.4819, 0.8164, 0.4973, 0.7881, 0.4797, 0.8052, 0.4471, 0.8291, 0.5839, 0.8115, 0.566, 0.825, 0.5316, 0.854, 0.5351, 0.8052, 0.4471, 0.7881, 0.4797, 0.7495, 0.4794, 0.732, 0.4437, 0.854, 0.5351, 0.825, 0.5316, 0.8164, 0.4973, 0.8423, 0.4819, 0.9367, 0.1687, 0.883, 0.1707, 0.8704, 0.1462, 0.9203, 0.1169, 0.8704, 0.1462, 0.883, 0.1707, 0.8746, 0.1953, 0.8497, 0.2113, 0.8418, 0.1363, 0.8452, 0.3124, 0.8372, 0.3384, 0.7038, 0.3226, 0.7016, 0.3002, 0.9943, 0.5236, 0.9792, 0.527, 0.9307, 0.4136, 0.9514, 0.3924, 0.9514, 0.3924, 0.9307, 0.4136, 0.8372, 0.3384, 0.8452, 0.3124, 0.9691, 0.6681, 0.9493, 0.6647, 0.9792, 0.527, 0.9943, 0.5236, 0.9307, 0.4136, 0.9075, 0.4311, 0.8302, 0.3753, 0.8372, 0.3384, 0.9493, 0.6647, 0.8962, 0.6374, 0.943, 0.524, 0.9792, 0.527, 0.9792, 0.527, 0.943, 0.524, 0.9075, 0.4311, 0.9307, 0.4136, 0.9075, 0.4311, 0.8733, 0.4592, 0.8168, 0.4153, 0.8302, 0.3753, 0.8962, 0.6374, 0.8612, 0.612, 0.8951, 0.5269, 0.943, 0.524, 0.8302, 0.3753, 0.8168, 0.4153, 0.7189, 0.4064, 0.7099, 0.3666, 0.943, 0.524, 0.8951, 0.5269, 0.8733, 0.4592, 0.9075, 0.4311, 0.8733, 0.4592, 0.8423, 0.4819, 0.8052, 0.4471, 0.8168, 0.4153, 0.8612, 0.612, 0.8291, 0.5839, 0.854, 0.5351, 0.8951, 0.5269, 0.8168, 0.4153, 0.8052, 0.4471, 0.732, 0.4437, 0.7189, 0.4064, 0.8951, 0.5269, 0.854, 0.5351, 0.8423, 0.4819, 0.8733, 0.4592, 0.885, 0.317, 0.8723, 0.262, 0.9214, 0.2238, 0.9668, 0.2598, 0.9898, 0.1693, 0.9367, 0.1687, 0.9203, 0.1169, 0.957, 0.07597, 0.9668, 0.2598, 0.9214, 0.2238, 0.9367, 0.1687, 0.9898, 0.1693, 0.957, 0.07597, 0.9203, 0.1169, 0.8606, 0.08609, 0.8642, 0.03003, 0.9214, 0.2238, 0.8746, 0.1953, 0.883, 0.1707, 0.9367, 0.1687, 0.9203, 0.1169, 0.8704, 0.1462, 0.8418, 0.1363, 0.8606, 0.08609, 0.8723, 0.262, 0.8497, 0.2113, 0.8746, 0.1953, 0.9214, 0.2238, 0.825, 0.5316, 0.8115, 0.566, 0.7495, 0.4794, 0.7881, 0.4797, 0.8164, 0.4973, 0.8372, 0.3384, 0.7038, 0.3226, 0.7099, 0.3666, 0.8302, 0.3753, 0.8423, 0.4819, 0.8052, 0.4471, 0.7881, 0.4797, 0.8164, 0.4973, 0.8291, 0.5839, 0.854, 0.5351, 0.825, 0.5316, 0.8115, 0.566, 0.8052, 0.4471, 0.732, 0.4437, 0.7495, 0.4794, 0.7881, 0.4797, 0.854, 0.5351, 0.8423, 0.4819, 0.8164, 0.4973, 0.825, 0.5316, 0.9367, 0.1687, 0.9203, 0.1169, 0.8704, 0.1462, 0.883, 0.1707, 0.8704, 0.1462, 0.8418, 0.1363, 0.8497, 0.2113, 0.8746, 0.1953, 0.883, 0.1707, 0.8452, 0.3124, 0.7016, 0.3002, 0.7038, 0.3226, 0.8372, 0.3384, 0.9943, 0.5236, 0.9514, 0.3924, 0.9307, 0.4136, 0.9792, 0.527, 0.9514, 0.3924, 0.8452, 0.3124, 0.8372, 0.3384, 0.9307, 0.4136, 0.9691, 0.6681, 0.9943, 0.5236, 0.9792, 0.527, 0.9493, 0.6647, 0.9307, 0.4136, 0.8372, 0.3384, 0.8302, 0.3753, 0.9075, 0.4311, 0.9493, 0.6647, 0.9792, 0.527, 0.943, 0.524, 0.8962, 0.6374, 0.9792, 0.527, 0.9307, 0.4136, 0.9075, 0.4311, 0.943, 0.524, 0.9075, 0.4311, 0.8302, 0.3753, 0.8168, 0.4153, 0.8733, 0.4592, 0.8962, 0.6374, 0.943, 0.524, 0.8951, 0.5269, 0.8612, 0.612, 0.8302, 0.3753, 0.7099, 0.3666, 0.7189, 0.4064, 0.8168, 0.4153, 0.943, 0.524, 0.9075, 0.4311, 0.8733, 0.4592, 0.8951, 0.5269, 0.8733, 0.4592, 0.8168, 0.4153, 0.8052, 0.4471, 0.8423, 0.4819, 0.8612, 0.612, 0.8951, 0.5269, 0.854, 0.5351, 0.8291, 0.5839, 0.8168, 0.4153, 0.7189, 0.4064, 0.732, 0.4437, 0.8052, 0.4471, 0.8951, 0.5269, 0.8733, 0.4592, 0.8423, 0.4819, 0.854, 0.5351, 0.885, 0.317, 0.9668, 0.2598, 0.9214, 0.2238, 0.8723, 0.262, 0.9898, 0.1693, 0.957, 0.07597, 0.9203, 0.1169, 0.9367, 0.1687, 0.9668, 0.2598, 0.9898, 0.1693, 0.9367, 0.1687, 0.9214, 0.2238, 0.957, 0.07597, 0.8642, 0.03003, 0.8606, 0.08609, 0.9203, 0.1169, 0.9214, 0.2238, 0.9367, 0.1687, 0.883, 0.1707, 0.8746, 0.1953, 0.9203, 0.1169, 0.8606, 0.08609, 0.8418, 0.1363, 0.8704, 0.1462, 0.8723, 0.262, 0.9214, 0.2238, 0.8746, 0.1953, 0.8497, 0.2113, 0.825, 0.5316, 0.8164, 0.4973, 0.7881, 0.4797, 0.7495, 0.4794, 0.8115, 0.566])
me_cube_002.use_remesh_preserve_volume = False
me_cube_002.use_remesh_preserve_attributes = False
me_cube_002.use_mirror_vertex_groups = False
me_cube_002.update()
arm_armature_002 = bpy.data.armatures.new('Armature.002')  # bones are not reproduced

# ---- objects
ob_yamato = bpy.data.objects.new('Yamato', me_cube_002)
ob_armature = bpy.data.objects.new('Armature', arm_armature_002)

# ---- transforms, parenting, visibility, modifiers, constraints
ob_yamato.location = (-0.02167, 0.03769, -0.7824)
ob_yamato.lineart.crease_threshold = 0.0
ob_armature.location = (0.03935, -0.923, -2.508)
ob_armature.show_in_front = True
ob_armature.lineart.crease_threshold = 0.0

# ---- collection membership
col_collection_1.objects.link(ob_yamato)
col_collection_1.objects.link(ob_armature)

# ---- scene / render settings (as saved in the file)
scene.frame_start = 1; scene.frame_end = 45; scene.frame_set(1)
scene.render.engine = 'BLENDER_EEVEE_NEXT'
scene.render.resolution_percentage = 50
scene.render.dither_intensity = 0.0
scene.cycles.use_denoising = False
scene.cycles.samples = 10
scene.cycles.sampling_pattern = 'TABULATED_SOBOL'
scene.cycles.light_sampling_threshold = 0.0
scene.cycles.use_adaptive_sampling = False
scene.cycles.use_light_tree = False
scene.cycles.blur_glossy = 0.0
scene.cycles.pixel_filter_type = 'GAUSSIAN'
scene.cycles.sample_clamp_indirect = 0.0
scene.view_settings.view_transform = 'Standard'
bpy.context.view_layer.update()

# ---- added for rendering (the .blend has no active camera and no usable light): camera, sun
cam_auto = bpy.data.cameras.new('AutoCamera')
cam_auto.lens = 50.0
cam_auto.sensor_width = 36.0
cam_auto.clip_end = 1000.0
ob_auto_camera = bpy.data.objects.new('AutoCamera', cam_auto)
scene.collection.objects.link(ob_auto_camera)
ob_auto_camera.location = (17.4556, -21.0636, 13.6407)
ob_auto_camera.rotation_euler = (1.09748, -7.21219e-08, 0.694738)
scene.camera = ob_auto_camera
light_auto_sun = bpy.data.lights.new('AutoSun', 'SUN')
light_auto_sun.energy = 3.0
light_auto_sun.angle = 0.0523599
ob_auto_sun = bpy.data.objects.new('AutoSun', light_auto_sun)
scene.collection.objects.link(ob_auto_sun)
ob_auto_sun.rotation_euler = (0.872665, 0.174533, 0.523599)
bpy.context.view_layer.update()

